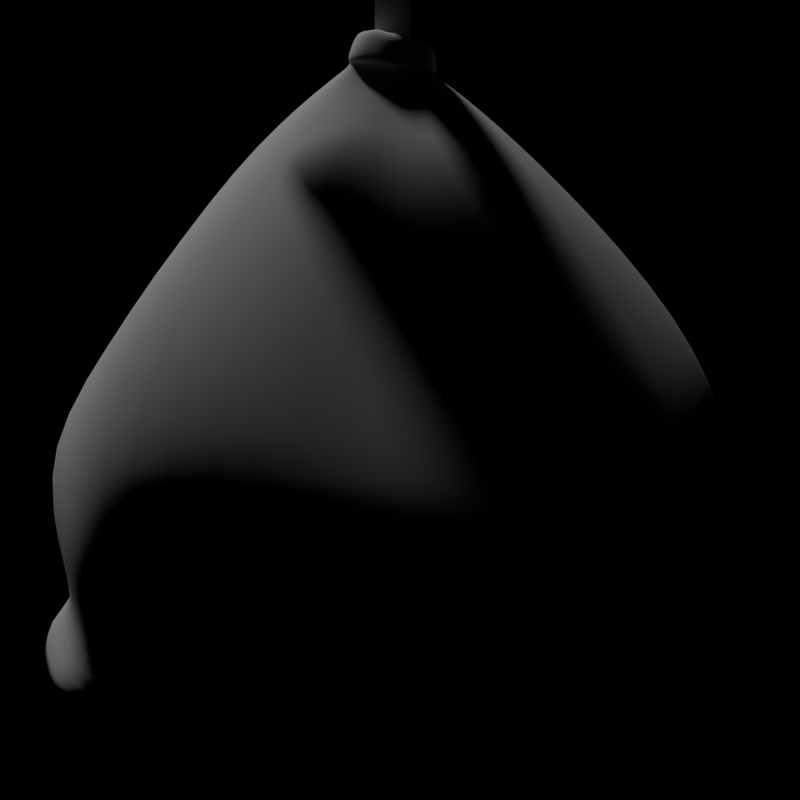 # Source: sack_o_seeds.blend  (saved by Blender 2.77.0; exported with 4.5.12 LTS)
import bpy
from mathutils import Matrix  # noqa: F401  (used for matrix-valued properties, if any)

bpy.ops.wm.read_factory_settings(use_empty=True)
scene = bpy.context.scene
scene.name = 'Scene'

# ---- collections
col_collection_1 = bpy.data.collections.new('Collection 1'); scene.collection.children.link(col_collection_1)

# ---- images (referenced by path relative to the original .blend; pixels are not part of the script)
import os
ASSET_DIR = os.environ.get("B2B_ASSET_DIR", "")  # directory of the original .blend (textures are referenced by path, not embedded)
HERE = os.path.dirname(os.path.abspath(__file__))  # packed textures are extracted next to this script under _unpacked/

def load_image(name, relpath, width, height, colorspace="sRGB"):
    """Load a texture the original file referenced (path relative to the .blend, or extracted next to this script)."""
    p = next((c for c in (os.path.join(HERE, relpath), os.path.join(ASSET_DIR, relpath)) if relpath and os.path.exists(c)), "")
    if p:
        img = bpy.data.images.load(p, check_existing=True)
        img.name = name
    else:  # same state as the original file: an image datablock whose file is absent (Cycles renders it pink)
        img = bpy.data.images.new(name, width, height)
        img.source = "FILE"
        img.filepath = "//" + (relpath or name)
    img.colorspace_settings.name = colorspace
    return img
img_exr = load_image('EXR', 'cloudy08_EXR.exr', 1024, 1024, 'Linear Rec.709')
img_jpg = load_image('JPG', 'cloudy08_medium.jpg', 1024, 1024, 'sRGB')
img_sack_o_seeds_tex_dds = load_image('sack_o_seeds_tex.dds', 'sack_o_seeds_tex.dds', 1024, 1024, 'sRGB')
img_sack_o_seeds_tex_normals_dds = load_image('sack_o_seeds_tex_normals.dds', 'sack_o_seeds_tex_normals.dds', 1024, 1024, 'Non-Color')

# ---- materials (node trees are filled in below, after node groups)
mat_material_003 = bpy.data.materials.new('Material.003')
mat_material_003.alpha_threshold = 0.0
mat_material_003.use_transparent_shadow = False
mat_material_003.preview_render_type = 'SHADERBALL'
mat_material_003.roughness = 0.5
mat_material_002 = bpy.data.materials.new('Material.002')
mat_material_002.alpha_threshold = 0.0
mat_material_002.use_transparent_shadow = False
mat_material_002.roughness = 0.5
mat_material_002.specular_intensity = 0.0
mat_material_002.line_color = (0.0, 0.0, 0.0, 1.0)
mat_wood = bpy.data.materials.new('Wood')
mat_wood.alpha_threshold = 0.0
mat_wood.use_transparent_shadow = False
mat_wood.preview_render_type = 'SHADERBALL'
mat_wood.roughness = 0.5
mat_wood.specular_intensity = 0.0
mat_paper = bpy.data.materials.new('Paper')
mat_paper.alpha_threshold = 0.0
mat_paper.use_transparent_shadow = False
mat_paper.preview_render_type = 'CUBE'
mat_paper.roughness = 0.5

# ---- node groups
ng_rotate_z = bpy.data.node_groups.new('Rotate Z', 'ShaderNodeTree')
_s = ng_rotate_z.interface.new_socket(name='Vector', in_out='OUTPUT', socket_type='NodeSocketVector')
_s.min_value = 0.0
_s.max_value = 0.0
_s = ng_rotate_z.interface.new_socket(name='Vector', in_out='INPUT', socket_type='NodeSocketVector')
_s = ng_rotate_z.interface.new_socket(name='Angle', in_out='INPUT', socket_type='NodeSocketFloat')
_N = ng_rotate_z.nodes; _L = ng_rotate_z.links
n0 = _N.new('ShaderNodeSeparateXYZ'); n0.name = 'Separate XYZ'; n0.location = (-390, 260)
n1 = _N.new('ShaderNodeMath'); n1.name = 'Multiply 1'; n1.location = (0, 130)
n1.hide = True
n1.operation = 'MULTIPLY'
n2 = _N.new('ShaderNodeMath'); n2.name = 'Multiply 4'; n2.location = (0, -110)
n2.hide = True
n2.operation = 'MULTIPLY'
n3 = _N.new('ShaderNodeMath'); n3.name = 'Subtract'; n3.location = (160, 90)
n3.hide = True
n3.operation = 'SUBTRACT'
n4 = _N.new('NodeGroupInput'); n4.name = 'Group Input'; n4.location = (-630, 195)
n5 = _N.new('NodeGroupOutput'); n5.name = 'Group Output'; n5.location = (580, 275)
n6 = _N.new('ShaderNodeMath'); n6.name = 'Multiply 2'; n6.location = (0, 50)
n6.hide = True
n6.operation = 'MULTIPLY'
n7 = _N.new('ShaderNodeMath'); n7.name = 'Sine'; n7.location = (-390, 60)
n7.hide = True
n7.operation = 'SINE'
n8 = _N.new('ShaderNodeMath'); n8.name = 'Multiply 3'; n8.location = (0, -30)
n8.hide = True
n8.operation = 'MULTIPLY'
n9 = _N.new('ShaderNodeCombineXYZ'); n9.name = 'Combine XYZ'; n9.location = (350, 280)
n10 = _N.new('ShaderNodeMath'); n10.name = 'Add'; n10.location = (160, -70)
n10.hide = True
n11 = _N.new('ShaderNodeMath'); n11.name = 'Cosine'; n11.location = (-390, -70)
n11.hide = True
n11.operation = 'COSINE'
_L.new(n4.outputs[0], n0.inputs[0])
_L.new(n4.outputs[1], n7.inputs[0])
_L.new(n4.outputs[1], n11.inputs[0])
_L.new(n11.outputs[0], n1.inputs[0])
_L.new(n0.outputs[0], n1.inputs[1])
_L.new(n7.outputs[0], n6.inputs[0])
_L.new(n0.outputs[1], n6.inputs[1])
_L.new(n1.outputs[0], n3.inputs[0])
_L.new(n6.outputs[0], n3.inputs[1])
_L.new(n3.outputs[0], n9.inputs[0])
_L.new(n7.outputs[0], n8.inputs[0])
_L.new(n0.outputs[0], n8.inputs[1])
_L.new(n11.outputs[0], n2.inputs[0])
_L.new(n0.outputs[1], n2.inputs[1])
_L.new(n8.outputs[0], n10.inputs[0])
_L.new(n2.outputs[0], n10.inputs[1])
_L.new(n10.outputs[0], n9.inputs[1])
_L.new(n0.outputs[2], n9.inputs[2])
_L.new(n9.outputs[0], n5.inputs[0])
n5.is_active_output = True
ng_pro_lighting__skies = bpy.data.node_groups.new('Pro Lighting: Skies', 'ShaderNodeTree')
_s = ng_pro_lighting__skies.interface.new_socket(name='Shader', in_out='OUTPUT', socket_type='NodeSocketShader')
_s = ng_pro_lighting__skies.interface.new_socket(name='Rotation', in_out='INPUT', socket_type='NodeSocketFloat')
_s.subtype = 'ANGLE'
_s = ng_pro_lighting__skies.interface.new_socket(name='Sun', in_out='INPUT', socket_type='NodeSocketFloat')
_s = ng_pro_lighting__skies.interface.new_socket(name='Sky', in_out='INPUT', socket_type='NodeSocketFloat')
_N = ng_pro_lighting__skies.nodes; _L = ng_pro_lighting__skies.links
n0 = _N.new('ShaderNodeGroup'); n0.name = 'Rotate Z'; n0.location = (-670, 0)
n0.node_tree = ng_rotate_z
n1 = _N.new('ShaderNodeTexEnvironment'); n1.name = 'Environment Texture 2-top'; n1.location = (-430, -150)
n1.width = 140
n1.image = img_exr
n2 = _N.new('ShaderNodeMixShader'); n2.name = 'Mix'; n2.location = (520, 0)
n3 = _N.new('ShaderNodeMath'); n3.name = 'Add'; n3.location = (50, -290)
n4 = _N.new('ShaderNodeMath'); n4.name = 'Multiply'; n4.location = (-190, -290)
n4.operation = 'MULTIPLY'
n5 = _N.new('ShaderNodeTexCoord'); n5.name = 'Texture Coordinate'; n5.location = (-910, 100)
n6 = _N.new('NodeGroupInput'); n6.name = 'Group Input'; n6.location = (-910, -200)
n7 = _N.new('NodeGroupOutput'); n7.name = 'Group Output'; n7.location = (760, 0)
n8 = _N.new('ShaderNodeLightPath'); n8.name = 'Light Path'; n8.location = (280, 400)
n9 = _N.new('ShaderNodeTexEnvironment'); n9.name = 'Environment Texture 1-top'; n9.location = (-430, 100)
n9.width = 140
n9.image = img_jpg
n10 = _N.new('ShaderNodeBackground'); n10.name = 'Background 2'; n10.location = (280, -150)
n11 = _N.new('ShaderNodeBackground'); n11.name = 'Background 1'; n11.location = (280, 100)
_L.new(n6.outputs[0], n0.inputs[1])
_L.new(n6.outputs[1], n4.inputs[1])
_L.new(n6.outputs[2], n3.inputs[1])
_L.new(n5.outputs[0], n0.inputs[0])
_L.new(n0.outputs[0], n9.inputs[0])
_L.new(n0.outputs[0], n1.inputs[0])
_L.new(n9.outputs[0], n11.inputs[0])
_L.new(n1.outputs[0], n10.inputs[0])
_L.new(n1.outputs[0], n4.inputs[0])
_L.new(n4.outputs[0], n3.inputs[0])
_L.new(n3.outputs[0], n11.inputs[1])
_L.new(n3.outputs[0], n10.inputs[1])
_L.new(n8.outputs[0], n2.inputs[0])
_L.new(n11.outputs[0], n2.inputs[2])
_L.new(n10.outputs[0], n2.inputs[1])
_L.new(n2.outputs[0], n7.inputs[0])
n7.is_active_output = True

# ---- material node trees
mat_material_003.use_nodes = True; mat_material_003.node_tree.nodes.clear()
_N = mat_material_003.node_tree.nodes; _L = mat_material_003.node_tree.links
n0 = _N.new('NodeReroute'); n0.name = 'Reroute'; n0.location = (-112, 406)
n0.width = 16
n1 = _N.new('ShaderNodeBsdfDiffuse'); n1.name = 'Diffuse BSDF'; n1.location = (9, 463)
n1.inputs[1].default_value = 0.3
n2 = _N.new('ShaderNodeRGBToBW'); n2.name = 'RGB to BW'; n2.location = (1, 326)
n3 = _N.new('ShaderNodeMath'); n3.name = 'Math'; n3.location = (170, 331)
n3.operation = 'MULTIPLY'
n3.inputs[1].default_value = 0.4
n4 = _N.new('ShaderNodeOutputMaterial'); n4.name = 'Material Output'; n4.location = (431, 415)
n5 = _N.new('ShaderNodeTexImage'); n5.name = 'Image Texture'; n5.location = (-664, 524)
n5.width = 273
n5.image = img_sack_o_seeds_tex_dds
n5.interpolation = 'Smart'
n6 = _N.new('ShaderNodeNormalMap'); n6.name = 'Normal Map'; n6.location = (-303, 252)
n6.uv_map = 'UVMap'
n6.inputs[0].default_value = 0.4
n7 = _N.new('ShaderNodeTexImage'); n7.name = 'Image Texture.001'; n7.location = (-664, 263)
n7.width = 273
n7.image = img_sack_o_seeds_tex_normals_dds
n7.interpolation = 'Smart'
n8 = _N.new('ShaderNodeMapping'); n8.name = 'Mapping'; n8.location = (-1136, 397)
n8.vector_type = 'TEXTURE'
n8.inputs[3].default_value = (1.0, -1.0, 1.0)
n9 = _N.new('ShaderNodeUVMap'); n9.name = 'UV Map'; n9.location = (-1372, 186)
n9.uv_map = 'UVMap'
n10 = _N.new('ShaderNodeDisplacement'); n10.name = 'Displacement'; n10.location = (0, 0)
n10.inputs[1].default_value = 0.0
n10.inputs[2].default_value = 0.1
_L.new(n1.outputs[0], n4.inputs[0])
_L.new(n0.outputs[0], n1.inputs[0])
_L.new(n7.outputs[0], n6.inputs[1])
_L.new(n5.outputs[0], n0.inputs[0])
_L.new(n0.outputs[0], n2.inputs[0])
_L.new(n2.outputs[0], n3.inputs[0])
_L.new(n6.outputs[0], n1.inputs[2])
_L.new(n8.outputs[0], n5.inputs[0])
_L.new(n9.outputs[0], n8.inputs[0])
_L.new(n8.outputs[0], n7.inputs[0])
_L.new(n3.outputs[0], n10.inputs[0])
_L.new(n10.outputs[0], n4.inputs[2])
n4.is_active_output = True

# ---- world
world_world = bpy.data.worlds.new('World'); scene.world = world_world
world_world.use_nodes = True; world_world.node_tree.nodes.clear()
_N = world_world.node_tree.nodes; _L = world_world.node_tree.links
n0 = _N.new('ShaderNodeOutputWorld'); n0.name = 'World Output'; n0.location = (300, 300)
n1 = _N.new('ShaderNodeGroup'); n1.name = 'Pro Lighting: Skies'; n1.location = (10, 100)
n1.node_tree = ng_pro_lighting__skies
n1.inputs[0].default_value = 0.0
n1.inputs[1].default_value = 0.2
n1.inputs[2].default_value = 1.0
n2 = _N.new('ShaderNodeBackground'); n2.name = 'Background'; n2.location = (10, 300)
n2.inputs[0].default_value = (0.8, 0.8, 0.8, 0.0)
n2.inputs[1].default_value = 0.0
_L.new(n2.outputs[0], n0.inputs[0])
n0.is_active_output = True
world_world.color = (0.05088, 0.05088, 0.05088)
world_world.use_sun_shadow = False
world_world.sun_shadow_jitter_overblur = 0.0
world_world.cycles.sampling_method = 'NONE'
world_world.cycles.sample_map_resolution = 256

# ---- cameras
cam_camera = bpy.data.cameras.new('Camera')
cam_camera.clip_end = 100.0
cam_camera.lens = 35.0
cam_camera.sensor_width = 32.0
cam_camera.sensor_height = 18.0
cam_camera.ortho_scale = 7.314
cam_camera.dof.focus_distance = 0.0
cam_camera.dof.aperture_fstop = 128.0

# ---- lights
light_lamp = bpy.data.lights.new('Lamp', 'SUN')
light_lamp.transmission_factor = 0.0
light_lamp.cutoff_distance = 30.0
light_lamp.angle = 0.09992
light_lamp.energy = 1.0
light_lamp.shadow_buffer_clip_start = 1.001
light_lamp.shadow_soft_size = 0.05
light_lamp.shadow_cascade_max_distance = 1000.0

# ---- meshes
me_icon = bpy.data.meshes.new('Icon')
me_icon.from_pydata([(0.0, 0.0, 0.0)], [], [])
me_icon.use_remesh_preserve_volume = False
me_icon.use_remesh_preserve_attributes = False
me_icon.use_mirror_vertex_groups = False
me_icon.update()
me_trigger = bpy.data.meshes.new('Trigger')
me_trigger.from_pydata([(0.3297, -0.6721, -0.06145), (0.3297, -0.6721, 0.8831), (0.3297, 0.6721, -0.06145), (0.3297, 0.6721, 0.8831), (1.337, -0.6721, -0.06145), (1.337, -0.6721, 0.8831), (1.337, 0.6721, -0.06145), (1.337, 0.6721, 0.8831)], [], [(1, 3, 2, 0), (3, 7, 6, 2), (7, 5, 4, 6), (5, 1, 0, 4), (0, 2, 6, 4), (5, 7, 3, 1)])
me_trigger.use_remesh_preserve_volume = False
me_trigger.use_remesh_preserve_attributes = False
me_trigger.use_mirror_vertex_groups = False
me_trigger.update()
me_full = bpy.data.meshes.new('Full')
me_full.from_pydata([(0.4799, 1.392, 0.0), (0.632, -1.299, 0.0), (-0.5218, -1.299, 0.0), (-0.5617, 1.369, 0.0), (-0.02882, 0.08361, 1.821), (-0.05347, -0.1002, 1.856), (-0.3104, -0.1061, 1.846), (-0.3313, 0.07618, 1.808), (1.788e-07, 1.544, 0.0), (0.0, -1.56, 0.0), (-0.2222, 0.1145, 1.818), (-0.2462, -0.1253, 1.858), (-0.01475, 0.09476, 1.799), (-0.03394, -0.1195, 1.838), (-0.3268, -0.1275, 1.822), (-0.3546, 0.08989, 1.791), (-0.225, 0.1291, 1.8), (-0.2528, -0.1474, 1.836), (-0.1599, 0.04108, 1.602), (-0.1599, -0.04147, 1.602), (-0.2285, -0.04147, 1.599), (-0.2229, 0.03627, 1.599), (-0.1938, -0.04771, 1.6), (-0.1938, 0.04661, 1.6), (-4.859e-08, -1.261, 0.1812), (0.7748, 1.118, 0.1812), (0.8479, -1.0, 0.1812), (-1.045, -1.0, 0.1812), (-1.0, 1.0, 0.1812), (1.842e-07, 1.371, 0.1812), (-0.2903, -0.08756, 1.841), (-0.3037, 0.06076, 1.812), (-0.2457, -0.08727, 1.851), (-0.2205, 0.08324, 1.817), (-0.08926, 0.05397, 1.818), (-0.1021, -0.07229, 1.851), (-0.2887, -0.08885, 1.818), (-0.2456, -0.08589, 1.834), (-0.2175, 0.0737, 1.802), (-0.09937, -0.07594, 1.829), (-0.2934, 0.04445, 1.797), (-0.09519, 0.04592, 1.811), (1.052, 0.03179, -0.0279), (-1.015, 0.007068, 0.0), (-0.008808, -0.03594, 1.848), (-0.385, -0.01308, 1.831), (0.002348, 0.007068, 0.0), (-0.4084, -0.01237, 1.814), (0.01438, -0.03659, 1.818), (-0.1514, -0.0001956, 1.602), (-0.2369, -0.0001956, 1.599), (1.368, -5.96e-08, 0.3391), (-1.244, 2.98e-07, 0.1812), (-0.07335, -0.03467, 1.846), (-0.3405, -0.01364, 1.827), (-0.07471, -0.03497, 1.834), (-0.3311, -0.01602, 1.811), (0.5932, 1.082, 0.4121), (0.9761, -0.9477, 0.4121), (-0.9259, -1.047, 0.4121), (-1.126, 0.9937, 0.4121), (-0.1578, 1.258, 0.4121), (0.09789, -1.258, 0.4121), (1.157, 0.05391, 0.6271), (-1.092, -0.01581, 0.4121), (0.8223, 0.9302, 0.7422), (0.9438, -0.9593, 0.7422), (-0.8146, -0.9688, 0.7422), (-1.093, 0.9224, 0.7628), (-0.1228, 1.259, 0.7422), (0.0762, -1.33, 0.7422), (1.223, 0.04824, 0.7422), (-1.233, -0.04811, 0.7422), (1.135, 0.5301, 0.3435), (0.9913, 0.7884, 0.5761), (1.084, -0.4743, 0.304), (0.9179, -0.5383, 0.5416), (1.058, 0.5543, 0.112), (1.146, -0.3524, 0.03724), (-0.03016, 0.2199, 1.689), (-0.02423, -0.2063, 1.732), (-0.4448, -0.2162, 1.684), (-0.4507, 0.2099, 1.64), (-0.242, 0.2707, 1.661), (-0.233, -0.2671, 1.711), (0.02221, 0.008723, 1.725), (-0.5019, -0.00364, 1.665), (-0.003684, 0.09435, 1.738), (-0.00412, -0.1691, 1.776), (-0.3533, -0.1589, 1.77), (-0.373, 0.09501, 1.737), (-0.2149, 0.1402, 1.735), (-0.2409, -0.1649, 1.78), (0.05468, -0.03257, 1.76), (-0.4221, -0.01839, 1.756), (-0.2309, -0.1405, 1.774), (0.02256, -0.03613, 1.777), (-0.4015, -0.01909, 1.762), (-0.03294, 0.07587, 1.758), (-0.02437, -0.1367, 1.776), (-0.3204, -0.1305, 1.769), (-0.3485, 0.06853, 1.746), (-0.2052, 0.1138, 1.749), (-0.2888, -0.07495, 1.779), (-0.2273, -0.08581, 1.776), (-0.215, 0.09203, 1.797), (-0.07036, -0.1115, 1.784), (-0.3087, 0.05495, 1.794), (-0.08151, 0.04657, 1.802), (-0.03123, -0.03922, 1.796), (-0.3232, -0.01431, 1.791), (-0.1885, -0.0001956, 1.593), (-0.01518, 0.02145, 1.849), (0.003454, 0.02671, 1.823), (-0.1556, 0.02044, 1.602), (-0.07767, 0.007271, 1.846), (-0.08131, 0.003093, 1.837), (1.188, 0.4202, 0.6016), (1.059, 0.5424, 0.7422), (-0.003975, 0.1143, 1.707), (0.0269, 0.02776, 1.755), (-0.003783, 0.01674, 1.773), (-0.05497, 0.0005458, 1.805), (-0.1109, -0.8984, 1.124), (0.7267, 0.02464, 1.158), (-1.153, -0.02514, 1.084), (0.4729, 0.7672, 1.117), (0.6889, -0.8822, 1.157), (-0.9325, -0.8646, 1.093), (-0.8503, 0.6834, 1.061), (-0.1101, 1.051, 1.094), (0.7797, 0.4985, 1.141), (-0.02896, -0.05937, 1.86), (-0.007603, -0.06932, 1.836), (-0.1556, -0.02083, 1.602), (-0.08554, -0.04477, 1.857), (-0.08486, -0.04675, 1.84), (1.138, -0.4555, 0.7422), (1.038, -0.2422, 0.608), (-0.001012, -0.09879, 1.728), (0.02671, -0.09236, 1.774), (0.0005265, -0.07798, 1.782), (-0.04937, -0.06688, 1.796), (0.8684, -0.3003, 1.162), (0.2656, 0.4635, 1.494), (0.2249, -0.426, 1.545), (-0.6667, -0.5013, 1.479), (-0.6197, 0.4108, 1.423), (-0.1866, 0.58, 1.454), (-0.1344, -0.5681, 1.516), (0.257, 0.008075, 1.535), (-0.7031, -0.01528, 1.456), (0.3633, 0.251, 1.521), (0.3669, -0.1761, 1.549), (-0.7885, 0.6881, 0.0), (-0.3718, 0.02892, 1.821), (0.001174, 0.7753, -0.1054), (-0.3999, 0.03613, 1.804), (-0.2327, 0.02044, 1.599), (-1.122, 0.5, 0.1812), (-0.3315, 0.02093, 1.822), (-0.3216, 0.01159, 1.806), (0.766, 0.7119, -0.01395), (-1.327, 0.4889, 0.4121), (-1.1, 0.3282, 0.7525), (0.9165, 0.8359, 0.1466), (-0.4763, 0.1032, 1.653), (-0.4018, 0.03568, 1.741), (-0.3792, 0.02209, 1.749), (-0.3437, 0.01275, 1.806), (-1.038, 0.3291, 1.073), (-0.6938, 0.1912, 1.44), (0.8421, -0.6336, -0.01395), (0.997, -0.6762, 0.1092), (-0.7686, -0.6459, 0.0), (-0.3539, -0.07023, 1.84), (0.001174, -0.7765, -0.1054), (-0.3806, -0.07141, 1.822), (-0.2327, -0.02083, 1.599), (-1.15, -0.6061, 0.1812), (-0.3174, -0.06123, 1.836), (-0.3119, -0.06306, 1.816), (-1.098, -0.5314, 0.4121), (-1.029, -0.3908, 0.7422), (-0.4733, -0.1099, 1.674), (-0.4045, -0.08941, 1.761), (-0.375, -0.07679, 1.758), (-0.3028, -0.05526, 1.779), (-0.9115, -0.4039, 1.089), (-0.7246, -0.2333, 1.467), (0.24, 1.468, 0.0), (0.316, -1.429, 0.0), (-0.1447, 0.1051, 1.82), (-0.1498, -0.1128, 1.857), (-0.1379, -0.1379, 1.839), (-0.1358, 0.1199, 1.803), (-0.1768, -0.04459, 1.601), (-0.1768, 0.04385, 1.601), (0.4239, -1.131, 0.1812), (0.3874, 1.244, 0.1812), (-0.1739, -0.07978, 1.851), (-0.1741, 0.07468, 1.818), (-0.1725, -0.08092, 1.832), (-0.1755, 0.06588, 1.806), (0.5272, 0.01943, -0.01395), (0.2177, 1.17, 0.4121), (0.537, -1.103, 0.4121), (0.3865, 1.148, 0.7422), (0.51, -1.145, 0.7422), (-0.1361, 0.2453, 1.675), (-0.1286, -0.2367, 1.722), (-0.1285, 0.1234, 1.736), (-0.1225, -0.167, 1.778), (-0.1277, -0.1386, 1.775), (-0.1383, 0.1009, 1.754), (-0.1488, -0.09863, 1.78), (-0.1537, 0.07253, 1.799), (0.289, -0.8903, 1.14), (0.1814, 0.9092, 1.106), (0.03949, 0.5218, 1.474), (0.02603, -0.4909, 1.531), (0.3836, 0.7436, -0.05967), (0.4216, -0.705, -0.05967)], [], [(176, 9, 2, 174), (133, 132, 5, 13), (17, 11, 6, 14), (157, 155, 7, 15), (29, 8, 3, 28), (199, 190, 8, 29), (194, 193, 11, 17), (222, 191, 9, 176), (212, 194, 17, 92), (192, 195, 16, 10), (10, 16, 15, 7), (167, 157, 15, 90), (92, 17, 14, 89), (140, 133, 13, 88), (111, 21, 158, 50), (103, 104, 22, 20), (187, 103, 20, 178), (216, 105, 23, 197), (215, 106, 19, 196), (122, 108, 18, 114), (105, 107, 21, 23), (42, 51, 78), (9, 24, 27, 2), (154, 159, 28, 3), (191, 198, 24, 9), (205, 199, 29, 61), (61, 29, 28, 60), (10, 7, 31, 33), (112, 4, 34, 115), (200, 32, 11, 193), (192, 10, 33, 201), (175, 6, 30, 180), (32, 30, 6, 11), (33, 31, 40, 38), (115, 34, 41, 116), (200, 35, 39, 202), (201, 33, 38, 203), (180, 30, 36, 181), (30, 32, 37, 36), (160, 54, 56, 161), (135, 53, 55, 136), (155, 45, 54, 160), (132, 44, 53, 135), (174, 179, 52, 43), (162, 165, 77, 42), (142, 109, 49, 134), (169, 110, 50, 158), (22, 111, 20), (120, 113, 48, 93), (185, 177, 47, 94), (221, 204, 46, 156), (177, 175, 45, 47), (113, 112, 44, 48), (156, 46, 43, 154), (179, 182, 64, 52), (63, 51, 73), (69, 61, 60, 68), (207, 205, 61, 69), (63, 138, 76, 75), (24, 62, 59, 27), (159, 163, 60, 28), (198, 206, 62, 24), (218, 207, 69, 130), (130, 69, 68, 129), (182, 183, 72, 64), (118, 71, 63, 117), (138, 137, 66, 76), (62, 70, 67, 59), (163, 164, 68, 60), (206, 208, 70, 62), (51, 63, 75), (73, 74, 117, 63), (25, 57, 74, 73), (57, 65, 74), (77, 165, 25, 73), (78, 51, 75), (76, 58, 26, 75), (76, 66, 58), (51, 77, 73), (42, 77, 51), (26, 173, 78, 75), (172, 42, 78, 173), (102, 83, 82, 101), (214, 209, 83, 102), (189, 184, 86, 151), (152, 119, 85, 150), (153, 139, 80, 145), (149, 84, 81, 146), (171, 166, 82, 147), (220, 210, 84, 149), (195, 211, 91, 16), (16, 91, 90, 15), (186, 185, 94, 97), (121, 120, 93, 96), (141, 140, 88, 99), (95, 92, 89, 100), (168, 167, 90, 101), (213, 212, 92, 95), (210, 213, 95, 84), (166, 168, 101, 82), (84, 95, 100, 81), (139, 141, 99, 80), (119, 121, 96, 85), (184, 186, 97, 86), (211, 214, 102, 91), (91, 102, 101, 90), (161, 56, 110, 169), (136, 55, 109, 142), (38, 40, 107, 105), (116, 41, 108, 122), (202, 39, 106, 215), (203, 38, 105, 216), (181, 36, 103, 187), (36, 37, 104, 103), (20, 111, 50, 178), (22, 196, 19, 111), (19, 134, 49, 111), (49, 114, 18, 111), (23, 21, 111), (18, 197, 23, 111), (55, 116, 122, 109), (79, 98, 121, 119), (98, 87, 120, 121), (144, 79, 119, 152), (65, 118, 117, 74), (12, 4, 112, 113), (87, 12, 113, 120), (53, 115, 116, 55), (44, 112, 115, 53), (109, 122, 114, 49), (65, 126, 131, 118), (208, 217, 123, 70), (164, 170, 129, 68), (70, 123, 128, 67), (137, 143, 127, 66), (118, 131, 124, 71), (183, 188, 125, 72), (148, 130, 129, 147), (219, 218, 130, 148), (71, 124, 143, 137), (39, 136, 142, 106), (85, 96, 141, 139), (96, 93, 140, 141), (150, 85, 139, 153), (63, 71, 137, 138), (106, 142, 134, 19), (5, 132, 135, 35), (35, 135, 136, 39), (93, 48, 133, 140), (48, 44, 132, 133), (124, 150, 153, 143), (209, 219, 148, 83), (83, 148, 147, 82), (126, 144, 152, 131), (217, 220, 149, 123), (170, 171, 147, 129), (123, 149, 146, 128), (143, 153, 145, 127), (131, 152, 150, 124), (188, 189, 151, 125), (125, 151, 171, 170), (72, 125, 170, 164), (40, 161, 169, 107), (86, 97, 168, 166), (97, 94, 167, 168), (151, 86, 166, 171), (64, 72, 164, 163), (52, 64, 163, 159), (8, 156, 154, 3), (190, 221, 156, 8), (107, 169, 158, 21), (0, 25, 165, 162), (7, 155, 160, 31), (31, 160, 161, 40), (43, 52, 159, 154), (94, 47, 157, 167), (47, 45, 155, 157), (128, 146, 189, 188), (67, 128, 188, 183), (56, 181, 187, 110), (81, 100, 186, 184), (100, 89, 185, 186), (146, 81, 184, 189), (1, 172, 173, 26), (59, 67, 183, 182), (27, 59, 182, 179), (14, 6, 175, 177), (89, 14, 177, 185), (2, 27, 179, 174), (54, 180, 181, 56), (45, 175, 180, 54), (110, 187, 178, 50), (204, 222, 176, 46), (46, 176, 174, 43), (42, 172, 222, 204), (0, 162, 221, 190), (127, 145, 220, 217), (79, 144, 219, 209), (144, 126, 218, 219), (66, 127, 217, 208), (41, 203, 216, 108), (37, 202, 215, 104), (87, 98, 214, 211), (80, 99, 213, 210), (99, 88, 212, 213), (12, 87, 211, 195), (145, 80, 210, 220), (98, 79, 209, 214), (58, 66, 208, 206), (126, 65, 207, 218), (26, 58, 206, 198), (65, 57, 205, 207), (162, 42, 204, 221), (34, 201, 203, 41), (32, 200, 202, 37), (4, 192, 201, 34), (35, 200, 193, 5), (57, 25, 199, 205), (1, 26, 198, 191), (104, 215, 196, 22), (108, 216, 197, 18), (4, 12, 195, 192), (88, 13, 194, 212), (172, 1, 191, 222), (13, 5, 193, 194), (25, 0, 190, 199)])
me_full.polygons.foreach_set('use_smooth', [True] * 226)
me_full.polygons.foreach_set('material_index', [1, 1, 1, 1, 1, 1, 1, 1, 1, 1, 1, 1, 1, 1, 1, 1, 1, 1, 1, 1, 1, 1, 1, 1, 1, 1, 1, 1, 1, 1, 1, 1, 1, 1, 1, 1, 1, 1, 1, 1, 1, 1, 1, 1, 1, 1, 1, 1, 1, 1, 1, 1, 1, 1, 1, 1, 1, 1, 1, 1, 1, 1, 1, 1, 1, 1, 1, 1, 1, 1, 1, 1, 1, 1, 1, 1, 1, 1, 1, 1, 1, 1, 1, 1, 1, 1, 1, 1, 1, 1, 1, 1, 1, 1, 1, 1, 1, 1, 1, 1, 1, 1, 1, 1, 1, 1, 1, 1, 1, 1, 1, 1, 1, 1, 1, 1, 1, 1, 1, 1, 1, 1, 1, 1, 1, 1, 1, 1, 1, 1, 1, 1, 1, 1, 1, 1, 1, 1, 1, 1, 1, 1, 1, 1, 1, 1, 1, 1, 1, 1, 1, 1, 1, 1, 1, 1, 1, 1, 1, 1, 1, 1, 1, 1, 1, 1, 1, 1, 1, 1, 1, 1, 1, 1, 1, 1, 1, 1, 1, 1, 1, 1, 1, 1, 1, 1, 1, 1, 1, 1, 1, 1, 1, 1, 1, 1, 1, 1, 1, 1, 1, 1, 1, 1, 1, 1, 1, 1, 1, 1, 1, 1, 1, 1, 1, 1, 1, 1, 1, 1, 1, 1, 1, 1, 1, 1])
_uv = me_full.uv_layers.new(name='UVMap')
_uv.uv.foreach_set('vector', [0.501, 0.1787, 0.6335, 0.1779, 0.5865, 0.2495, 0.4658, 0.2861, 0.2008, 0.5975, 0.2012, 0.6339, 0.1341, 0.6339, 0.1329, 0.5975, -9.313e-10, 0.5974, -9.313e-10, 0.634, 0.133, 0.6204, 0.1364, 0.5828, 0.3249, 0.5793, 0.3217, 0.6142, 0.3879, 0.6154, 0.3894, 0.5818, 0.0, 0.09083, 0.0, 0.0005986, 0.06657, 0.0005985, 0.09381, 0.08707, 0.9641, 0.08972, 0.9585, 0.0005986, 1.0, 0.0005986, 1.0, 0.09083, 0.06647, 0.5974, 0.06703, 0.6339, -9.313e-10, 0.634, -9.313e-10, 0.5974, 0.4836, 0.119, 0.6105, 0.1346, 0.6335, 0.1779, 0.501, 0.1787, 0.06204, 0.4947, 0.06647, 0.5974, -9.313e-10, 0.5974, -9.313e-10, 0.4948, 0.4864, 0.6339, 0.4906, 0.5975, 0.5464, 0.5975, 0.5429, 0.6339, 0.5429, 0.6339, 0.5464, 0.5975, 0.3894, 0.5818, 0.3879, 0.6154, 0.3371, 0.4703, 0.3249, 0.5793, 0.3894, 0.5818, 0.3992, 0.4884, -9.313e-10, 0.4948, -9.313e-10, 0.5974, 0.1364, 0.5828, 0.1294, 0.4839, 0.197, 0.4947, 0.2008, 0.5975, 0.1329, 0.5975, 0.1241, 0.4947, 0.5145, 0.9946, 0.4622, 0.9897, 0.4893, 0.9875, 0.5151, 0.9864, 0.1473, 0.8131, -9.313e-10, 0.8256, -1.863e-09, 0.999, 0.07943, 0.999, 0.209, 0.806, 0.1473, 0.8131, 0.07943, 0.999, 0.1857, 0.999, 0.4789, 0.8385, 0.5249, 0.8385, 0.5346, 0.999, 0.4881, 0.999, 0.05084, 0.8256, 0.1017, 0.8256, 0.08334, 0.999, 0.04167, 0.999, 0.3604, 0.8344, 0.4328, 0.8386, 0.4417, 0.999, 0.3697, 0.999, 0.5249, 0.8385, 0.3838, 0.8026, 0.444, 0.999, 0.5346, 0.999, 0.7202, 0.0005985, 0.7085, 0.1527, 0.6505, 0.03025, 0.4502, 0.0005985, 0.4423, 0.09083, 0.3646, 0.08707, 0.4038, 0.0005985, 0.1205, 0.0005985, 0.1529, 0.08707, 0.09381, 0.08707, 0.06657, 0.0005985, 0.4872, 0.0005985, 0.4886, 0.08972, 0.4423, 0.09083, 0.4502, 0.0005985, 0.9553, 0.1882, 0.9641, 0.08972, 1.0, 0.09083, 1.0, 0.1868, 0.0, 0.1868, 0.0, 0.09083, 0.09381, 0.08707, 0.1028, 0.1956, 0.5429, 0.6339, 0.3879, 0.6154, 0.3905, 0.6501, 0.531, 0.6691, 0.3659, 0.6339, 0.43, 0.6339, 0.4314, 0.669, 0.3668, 0.669, 0.06269, 0.669, -9.313e-10, 0.669, -9.313e-10, 0.634, 0.06703, 0.6339, 0.4864, 0.6339, 0.5429, 0.6339, 0.531, 0.6691, 0.4812, 0.6691, 0.2031, 0.6153, 0.133, 0.6204, 0.1328, 0.6539, 0.2016, 0.6528, -9.313e-10, 0.669, 0.1328, 0.6539, 0.133, 0.6204, -9.313e-10, 0.634, 0.531, 0.6691, 0.3905, 0.6501, 0.3846, 0.6797, 0.5291, 0.6935, 0.3668, 0.669, 0.4314, 0.669, 0.4302, 0.6934, 0.3649, 0.6934, 0.06269, 0.669, 0.1254, 0.669, 0.1225, 0.6934, 0.06126, 0.6934, 0.4812, 0.6691, 0.531, 0.6691, 0.5291, 0.6935, 0.4797, 0.6935, 0.2016, 0.6528, 0.1328, 0.6539, 0.1314, 0.6826, 0.1986, 0.679, 0.1328, 0.6539, -9.313e-10, 0.669, -9.313e-10, 0.6934, 0.1314, 0.6826, 0.3217, 0.6527, 0.2616, 0.6479, 0.2593, 0.6735, 0.3176, 0.6788, 0.1934, 0.669, 0.2736, 0.669, 0.2732, 0.6934, 0.1906, 0.6934, 0.3217, 0.6142, 0.2637, 0.6068, 0.2616, 0.6479, 0.3217, 0.6527, 0.2012, 0.6339, 0.2777, 0.6339, 0.2736, 0.669, 0.1934, 0.669, 0.3466, 0.0005985, 0.3204, 0.08707, 0.2233, 0.08707, 0.2261, 0.0005985, 0.8546, 0.0005985, 0.8884, 0.07458, 0.8115, 0.06055, 0.7202, 0.0005985, 0.1732, 0.8279, 0.2664, 0.8302, 0.2642, 0.999, 0.1576, 0.999, 0.3251, 0.8002, 0.2662, 0.8018, 0.2739, 0.999, 0.3569, 0.999, 0.6003, 0.9935, 0.5145, 0.9946, 0.5756, 0.9902, 0.3732, 0.4947, 0.3691, 0.5975, 0.2801, 0.5975, 0.2895, 0.4947, 0.1948, 0.4677, 0.207, 0.5784, 0.2662, 0.574, 0.267, 0.4658, 0.1918, 0.1218, 0.3389, 0.1018, 0.3399, 0.1778, 0.1864, 0.179, 0.207, 0.5784, 0.2031, 0.6153, 0.2637, 0.6068, 0.2662, 0.574, 0.3691, 0.5975, 0.3659, 0.6339, 0.2777, 0.6339, 0.2801, 0.5975, 0.1864, 0.179, 0.3399, 0.1778, 0.339, 0.3245, 0.2001, 0.295, 0.3204, 0.08707, 0.3143, 0.1956, 0.2265, 0.1956, 0.2233, 0.08707, 0.7215, 0.2694, 0.7085, 0.1527, 0.8407, 0.1544, 0.0, 0.3617, 0.0, 0.1868, 0.1028, 0.1956, 0.1061, 0.3496, 0.9379, 0.3426, 0.9553, 0.1882, 1.0, 0.1868, 1.0, 0.3617, 0.7215, 0.2694, 0.658, 0.2646, 0.591, 0.2426, 0.5988, 0.1384, 0.4423, 0.09083, 0.4505, 0.1868, 0.3762, 0.1956, 0.3646, 0.08707, 0.1529, 0.08707, 0.1653, 0.1956, 0.1028, 0.1956, 0.09381, 0.08707, 0.4886, 0.08972, 0.4871, 0.1845, 0.4505, 0.1868, 0.4423, 0.09083, 0.966, 0.4912, 0.9379, 0.3426, 1.0, 0.3617, 1.0, 0.4964, 0.0, 0.4964, 0.0, 0.3617, 0.1061, 0.3496, 0.1137, 0.4785, 0.3143, 0.1956, 0.2951, 0.3317, 0.235, 0.3317, 0.2265, 0.1956, 0.8325, 0.3161, 0.7195, 0.3161, 0.7215, 0.2694, 0.7877, 0.2591, 0.658, 0.2646, 0.6152, 0.3161, 0.5386, 0.3161, 0.591, 0.2426, 0.4505, 0.1868, 0.4483, 0.3418, 0.3796, 0.3508, 0.3762, 0.1956, 0.1653, 0.1956, 0.1874, 0.3361, 0.1061, 0.3496, 0.1028, 0.1956, 0.4871, 0.1845, 0.4934, 0.3289, 0.4483, 0.3418, 0.4505, 0.1868, 0.7085, 0.1527, 0.7215, 0.2694, 0.5988, 0.1384, 0.8407, 0.1544, 0.847, 0.2488, 0.7877, 0.2591, 0.7215, 0.2694, 0.9283, 0.08861, 0.9192, 0.2032, 0.847, 0.2488, 0.8407, 0.1544, 0.9192, 0.2032, 0.8843, 0.337, 0.847, 0.2488, 0.8115, 0.06055, 0.8884, 0.07458, 0.9283, 0.08861, 0.8407, 0.1544, 0.6505, 0.03025, 0.7085, 0.1527, 0.5988, 0.1384, 0.591, 0.2426, 0.5238, 0.1823, 0.5348, 0.08861, 0.5988, 0.1384, 0.591, 0.2426, 0.5386, 0.3161, 0.5238, 0.1823, 0.7085, 0.1527, 0.8115, 0.06055, 0.8407, 0.1544, 0.7202, 0.0005985, 0.8115, 0.06055, 0.7085, 0.1527, 0.5348, 0.08861, 0.5963, 0.05943, 0.6505, 0.03025, 0.5988, 0.1384, 0.5884, 0.0005985, 0.7202, 0.0005985, 0.6505, 0.03025, 0.5963, 0.05943, 0.0, 0.6495, 0.0, 0.6274, 0.1194, 0.6149, 0.1196, 0.6413, 0.9395, 0.6553, 0.9393, 0.6295, 1.0, 0.6274, 1.0, 0.6495, 0.3007, 0.5573, 0.2965, 0.6365, 0.2285, 0.63, 0.232, 0.5522, 0.8345, 0.5866, 0.8188, 0.6539, 0.7173, 0.676, 0.716, 0.5931, 0.6158, 0.601, 0.6141, 0.671, 0.5527, 0.6659, 0.5235, 0.5909, 0.4326, 0.5763, 0.4374, 0.6451, 0.3478, 0.6431, 0.3619, 0.5733, 0.1765, 0.549, 0.175, 0.6186, 0.1194, 0.6149, 0.1146, 0.5474, 0.4781, 0.5836, 0.495, 0.6555, 0.4374, 0.6451, 0.4326, 0.5763, 0.4906, 0.5975, 0.4996, 0.4945, 0.5583, 0.4944, 0.5464, 0.5975, 0.5464, 0.5975, 0.5583, 0.4944, 0.3992, 0.4884, 0.3894, 0.5818, 0.1985, 0.4394, 0.1948, 0.4677, 0.267, 0.4658, 0.2656, 0.4363, 0.3717, 0.466, 0.3732, 0.4947, 0.2895, 0.4947, 0.2863, 0.466, 0.2003, 0.466, 0.197, 0.4947, 0.1241, 0.4947, 0.1307, 0.466, -9.313e-10, 0.466, -9.313e-10, 0.4948, 0.1294, 0.4839, 0.1359, 0.4548, 0.333, 0.4364, 0.3371, 0.4703, 0.3992, 0.4884, 0.4001, 0.4515, 0.06534, 0.466, 0.06204, 0.4947, -9.313e-10, 0.4948, -9.313e-10, 0.466, 0.495, 0.6555, 0.493, 0.6861, 0.4348, 0.6772, 0.4374, 0.6451, 0.175, 0.6186, 0.1751, 0.6447, 0.1196, 0.6413, 0.1194, 0.6149, 0.4374, 0.6451, 0.4348, 0.6772, 0.3467, 0.6691, 0.3478, 0.6431, 0.6141, 0.671, 0.6126, 0.7003, 0.5512, 0.6949, 0.5527, 0.6659, 0.8188, 0.6539, 0.8192, 0.6834, 0.7166, 0.7057, 0.7173, 0.676, 0.2965, 0.6365, 0.2955, 0.6624, 0.2281, 0.6557, 0.2285, 0.63, 0.4996, 0.4945, 0.495, 0.4661, 0.5494, 0.4661, 0.5583, 0.4944, 0.5583, 0.4944, 0.5494, 0.4661, 0.4001, 0.4515, 0.3992, 0.4884, 0.3176, 0.6788, 0.2593, 0.6735, 0.2662, 0.8018, 0.3251, 0.8002, 0.1906, 0.6934, 0.2732, 0.6934, 0.2664, 0.8302, 0.1732, 0.8279, 0.5291, 0.6935, 0.3846, 0.6797, 0.3838, 0.8026, 0.5249, 0.8385, 0.3649, 0.6934, 0.4302, 0.6934, 0.4328, 0.8386, 0.3604, 0.8344, 0.06126, 0.6934, 0.1225, 0.6934, 0.1017, 0.8256, 0.05084, 0.8256, 0.4797, 0.6935, 0.5291, 0.6935, 0.5249, 0.8385, 0.4789, 0.8385, 0.1986, 0.679, 0.1314, 0.6826, 0.1473, 0.8131, 0.209, 0.806, 0.1314, 0.6826, -9.313e-10, 0.6934, -9.313e-10, 0.8256, 0.1473, 0.8131, 0.5756, 0.9902, 0.5145, 0.9946, 0.5151, 0.9864, 0.5425, 0.9874, 0.4516, 0.9931, 0.4663, 0.9924, 0.4811, 0.9917, 0.5399, 0.9893, 0.5, 0.9857, 0.4258, 0.9871, 0.3191, 0.9885, 0.3109, 0.997, 0.3191, 0.9885, 0.2136, 0.9882, 0.1416, 0.9879, 0.3109, 0.997, 0.434, 0.9933, 0.4622, 0.9897, 0.5145, 0.9946, 0.5925, 0.9912, 0.6069, 0.9919, 0.6213, 0.9926, 0.5399, 0.9893, 0.2732, 0.6934, 0.3649, 0.6934, 0.3604, 0.8344, 0.2664, 0.8302, 0.8785, 0.6317, 0.879, 0.6611, 0.8192, 0.6834, 0.8188, 0.6539, 0.4407, 0.466, 0.4409, 0.4947, 0.3732, 0.4947, 0.3717, 0.466, 0.9137, 0.5669, 0.8785, 0.6317, 0.8188, 0.6539, 0.8345, 0.5866, 0.8843, 0.337, 0.8325, 0.3161, 0.7877, 0.2591, 0.847, 0.2488, 0.4347, 0.5975, 0.43, 0.6339, 0.3659, 0.6339, 0.3691, 0.5975, 0.4409, 0.4947, 0.4347, 0.5975, 0.3691, 0.5975, 0.3732, 0.4947, 0.2736, 0.669, 0.3668, 0.669, 0.3649, 0.6934, 0.2732, 0.6934, 0.2777, 0.6339, 0.3659, 0.6339, 0.3668, 0.669, 0.2736, 0.669, 0.2664, 0.8302, 0.3604, 0.8344, 0.3697, 0.999, 0.2642, 0.999, 0.8843, 0.337, 0.9321, 0.4859, 0.8498, 0.4753, 0.8325, 0.3161, 0.4934, 0.3289, 0.4785, 0.4807, 0.4333, 0.4778, 0.4483, 0.3418, 0.1874, 0.3361, 0.1723, 0.4933, 0.1137, 0.4785, 0.1061, 0.3496, 0.4483, 0.3418, 0.4333, 0.4778, 0.3649, 0.506, 0.3796, 0.3508, 0.6152, 0.3161, 0.6212, 0.4865, 0.5237, 0.4835, 0.5386, 0.3161, 0.8325, 0.3161, 0.8498, 0.4753, 0.7177, 0.4843, 0.7195, 0.3161, 0.2951, 0.3317, 0.3025, 0.5047, 0.2281, 0.5004, 0.235, 0.3317, 0.0, 0.5693, 0.0, 0.4964, 0.1137, 0.4785, 0.1146, 0.5474, 0.9569, 0.5681, 0.966, 0.4912, 1.0, 0.4964, 1.0, 0.5693, 0.7195, 0.3161, 0.7177, 0.4843, 0.6212, 0.4865, 0.6152, 0.3161, 0.1225, 0.6934, 0.1906, 0.6934, 0.1732, 0.8279, 0.1017, 0.8256, 0.7173, 0.676, 0.7166, 0.7057, 0.6126, 0.7003, 0.6141, 0.671, 0.2863, 0.466, 0.2895, 0.4947, 0.197, 0.4947, 0.2003, 0.466, 0.716, 0.5931, 0.7173, 0.676, 0.6141, 0.671, 0.6158, 0.601, 0.7215, 0.2694, 0.7195, 0.3161, 0.6152, 0.3161, 0.658, 0.2646, 0.1017, 0.8256, 0.1732, 0.8279, 0.1576, 0.999, 0.08334, 0.999, 0.1341, 0.6339, 0.2012, 0.6339, 0.1934, 0.669, 0.1254, 0.669, 0.1254, 0.669, 0.1934, 0.669, 0.1906, 0.6934, 0.1225, 0.6934, 0.2895, 0.4947, 0.2801, 0.5975, 0.2008, 0.5975, 0.197, 0.4947, 0.2801, 0.5975, 0.2777, 0.6339, 0.2012, 0.6339, 0.2008, 0.5975, 0.7177, 0.4843, 0.716, 0.5931, 0.6158, 0.601, 0.6212, 0.4865, 0.9393, 0.6295, 0.9569, 0.5681, 1.0, 0.5693, 1.0, 0.6274, 0.0, 0.6274, 0.0, 0.5693, 0.1146, 0.5474, 0.1194, 0.6149, 0.9321, 0.4859, 0.9137, 0.5669, 0.8345, 0.5866, 0.8498, 0.4753, 0.4785, 0.4807, 0.4781, 0.5836, 0.4326, 0.5763, 0.4333, 0.4778, 0.1723, 0.4933, 0.1765, 0.549, 0.1146, 0.5474, 0.1137, 0.4785, 0.4333, 0.4778, 0.4326, 0.5763, 0.3619, 0.5733, 0.3649, 0.506, 0.6212, 0.4865, 0.6158, 0.601, 0.5235, 0.5909, 0.5237, 0.4835, 0.8498, 0.4753, 0.8345, 0.5866, 0.716, 0.5931, 0.7177, 0.4843, 0.3025, 0.5047, 0.3007, 0.5573, 0.232, 0.5522, 0.2281, 0.5004, 0.2281, 0.5004, 0.232, 0.5522, 0.1765, 0.549, 0.1723, 0.4933, 0.235, 0.3317, 0.2281, 0.5004, 0.1723, 0.4933, 0.1874, 0.3361, 0.3846, 0.6797, 0.3176, 0.6788, 0.3251, 0.8002, 0.3838, 0.8026, 0.2285, 0.63, 0.2281, 0.6557, 0.1751, 0.6447, 0.175, 0.6186, 0.2656, 0.4363, 0.267, 0.4658, 0.3371, 0.4703, 0.333, 0.4364, 0.232, 0.5522, 0.2285, 0.63, 0.175, 0.6186, 0.1765, 0.549, 0.2265, 0.1956, 0.235, 0.3317, 0.1874, 0.3361, 0.1653, 0.1956, 0.2233, 0.08707, 0.2265, 0.1956, 0.1653, 0.1956, 0.1529, 0.08707, 0.0152, 0.1784, 0.1864, 0.179, 0.2001, 0.295, 0.0535, 0.2639, 0.03238, 0.1419, 0.1918, 0.1218, 0.1864, 0.179, 0.0152, 0.1784, 0.3838, 0.8026, 0.3251, 0.8002, 0.3569, 0.999, 0.444, 0.999, 0.9169, 0.0005985, 0.9283, 0.08861, 0.8884, 0.07458, 0.8546, 0.0005985, 0.3879, 0.6154, 0.3217, 0.6142, 0.3217, 0.6527, 0.3905, 0.6501, 0.3905, 0.6501, 0.3217, 0.6527, 0.3176, 0.6788, 0.3846, 0.6797, 0.2261, 0.0005985, 0.2233, 0.08707, 0.1529, 0.08707, 0.1205, 0.0005985, 0.267, 0.4658, 0.2662, 0.574, 0.3249, 0.5793, 0.3371, 0.4703, 0.2662, 0.574, 0.2637, 0.6068, 0.3217, 0.6142, 0.3249, 0.5793, 0.3649, 0.506, 0.3619, 0.5733, 0.3007, 0.5573, 0.3025, 0.5047, 0.3796, 0.3508, 0.3649, 0.506, 0.3025, 0.5047, 0.2951, 0.3317, 0.2593, 0.6735, 0.1986, 0.679, 0.209, 0.806, 0.2662, 0.8018, 0.3478, 0.6431, 0.3467, 0.6691, 0.2955, 0.6624, 0.2965, 0.6365, 0.1359, 0.4548, 0.1294, 0.4839, 0.1948, 0.4677, 0.1985, 0.4394, 0.3619, 0.5733, 0.3478, 0.6431, 0.2965, 0.6365, 0.3007, 0.5573, 0.5242, 0.0005985, 0.5884, 0.0005985, 0.5963, 0.05943, 0.5348, 0.08861, 0.3762, 0.1956, 0.3796, 0.3508, 0.2951, 0.3317, 0.3143, 0.1956, 0.3646, 0.08707, 0.3762, 0.1956, 0.3143, 0.1956, 0.3204, 0.08707, 0.1364, 0.5828, 0.133, 0.6204, 0.2031, 0.6153, 0.207, 0.5784, 0.1294, 0.4839, 0.1364, 0.5828, 0.207, 0.5784, 0.1948, 0.4677, 0.4038, 0.0005985, 0.3646, 0.08707, 0.3204, 0.08707, 0.3466, 0.0005985, 0.2616, 0.6479, 0.2016, 0.6528, 0.1986, 0.679, 0.2593, 0.6735, 0.2637, 0.6068, 0.2031, 0.6153, 0.2016, 0.6528, 0.2616, 0.6479, 0.2662, 0.8018, 0.209, 0.806, 0.1857, 0.999, 0.2739, 0.999, 0.3389, 0.1018, 0.4836, 0.119, 0.501, 0.1787, 0.3399, 0.1778, 0.3399, 0.1778, 0.501, 0.1787, 0.4658, 0.2861, 0.339, 0.3245, 0.3379, 0.02574, 0.4662, 0.05939, 0.4836, 0.119, 0.3389, 0.1018, 0.04957, 0.1053, 0.1972, 0.06454, 0.1918, 0.1218, 0.03238, 0.1419, 0.5237, 0.4835, 0.5235, 0.5909, 0.4781, 0.5836, 0.4785, 0.4807, 0.8785, 0.6317, 0.9137, 0.5669, 0.9569, 0.5681, 0.9393, 0.6295, 0.9137, 0.5669, 0.9321, 0.4859, 0.966, 0.4912, 0.9569, 0.5681, 0.5386, 0.3161, 0.5237, 0.4835, 0.4785, 0.4807, 0.4934, 0.3289, 0.4302, 0.6934, 0.4797, 0.6935, 0.4789, 0.8385, 0.4328, 0.8386, -9.313e-10, 0.6934, 0.06126, 0.6934, 0.05084, 0.8256, -9.313e-10, 0.8256, 0.4409, 0.4947, 0.4407, 0.466, 0.495, 0.4661, 0.4996, 0.4945, 0.5527, 0.6659, 0.5512, 0.6949, 0.493, 0.6861, 0.495, 0.6555, 0.1307, 0.466, 0.1241, 0.4947, 0.06204, 0.4947, 0.06534, 0.466, 0.4347, 0.5975, 0.4409, 0.4947, 0.4996, 0.4945, 0.4906, 0.5975, 0.5235, 0.5909, 0.5527, 0.6659, 0.495, 0.6555, 0.4781, 0.5836, 0.879, 0.6611, 0.8785, 0.6317, 0.9393, 0.6295, 0.9395, 0.6553, 0.5238, 0.1823, 0.5386, 0.3161, 0.4934, 0.3289, 0.4871, 0.1845, 0.9321, 0.4859, 0.8843, 0.337, 0.9379, 0.3426, 0.966, 0.4912, 0.5348, 0.08861, 0.5238, 0.1823, 0.4871, 0.1845, 0.4886, 0.08972, 0.8843, 0.337, 0.9192, 0.2032, 0.9553, 0.1882, 0.9379, 0.3426, 0.1972, 0.06454, 0.3379, 0.02574, 0.3389, 0.1018, 0.1918, 0.1218, 0.4314, 0.669, 0.4812, 0.6691, 0.4797, 0.6935, 0.4302, 0.6934, -9.313e-10, 0.669, 0.06269, 0.669, 0.06126, 0.6934, -9.313e-10, 0.6934, 0.43, 0.6339, 0.4864, 0.6339, 0.4812, 0.6691, 0.4314, 0.669, 0.1254, 0.669, 0.06269, 0.669, 0.06703, 0.6339, 0.1341, 0.6339, 0.9192, 0.2032, 0.9283, 0.08861, 0.9641, 0.08972, 0.9553, 0.1882, 0.5242, 0.0005985, 0.5348, 0.08861, 0.4886, 0.08972, 0.4872, 0.0005985, -9.313e-10, 0.8256, 0.05084, 0.8256, 0.04167, 0.999, -1.863e-09, 0.999, 0.4328, 0.8386, 0.4789, 0.8385, 0.4881, 0.999, 0.4417, 0.999, 0.43, 0.6339, 0.4347, 0.5975, 0.4906, 0.5975, 0.4864, 0.6339, 0.1241, 0.4947, 0.1329, 0.5975, 0.06647, 0.5974, 0.06204, 0.4947, 0.4662, 0.05939, 0.5875, 0.09122, 0.6105, 0.1346, 0.4836, 0.119, 0.1329, 0.5975, 0.1341, 0.6339, 0.06703, 0.6339, 0.06647, 0.5974, 0.9283, 0.08861, 0.9169, 0.0005985, 0.9585, 0.0005986, 0.9641, 0.08972])
me_full.materials.append(mat_material_003)
me_full.materials.append(mat_material_002)
me_full.use_remesh_preserve_volume = False
me_full.use_remesh_preserve_attributes = False
me_full.use_mirror_vertex_groups = False
me_full.update()
me_post = bpy.data.meshes.new('Post')
me_post.from_pydata([(-0.1919, -0.07049, 2.022), (-0.1919, -0.07049, 3.437), (-0.1919, 0.03802, 2.022), (-0.1919, 0.03802, 3.437), (-0.08338, -0.07049, 2.022), (-0.08338, -0.07049, 3.437), (-0.08338, 0.03802, 2.022), (-0.08338, 0.03802, 3.437), (-0.08001, 0.2749, 2.89), (-0.08001, -0.3042, 3.232), (-0.08001, -0.6043, 3.291), (-0.08001, -0.6043, 3.426), (-0.08001, 0.4539, 3.37), (-0.08001, 0.6043, 2.89), (-0.08001, 0.6043, 2.474), (-0.08001, -0.6043, 2.5), (-0.08001, -0.6043, 3.197), (-0.08001, -0.3042, 3.218), (-0.03397, -0.6043, 3.426), (-0.03397, -0.6043, 3.291), (-0.03397, 0.6043, 3.398), (-0.03397, 0.6043, 2.89), (-0.08001, 0.6043, 2.834), (-0.03397, 0.6043, 2.474), (-0.03397, -0.6043, 2.5), (-0.03397, -0.6043, 3.197), (-0.03397, 0.2749, 2.89), (-0.03397, -0.3042, 3.232), (-0.03397, -0.3042, 3.218), (-0.03397, 0.6043, 2.834), (-0.03188, -0.4253, 3.361), (-0.03188, -0.4253, 2.511), (-0.03188, 0.4253, 3.361), (-0.03188, 0.4253, 2.511), (-0.03397, 0.4522, 3.37), (-0.08001, 0.6043, 3.398)], [], [(1, 3, 2, 0), (3, 7, 6, 2), (7, 5, 4, 6), (5, 1, 0, 4), (0, 2, 6, 4), (5, 7, 3, 1), (9, 12, 8), (15, 16, 17), (11, 12, 9), (11, 19, 18), (34, 11, 18), (20, 13, 35), (29, 22, 8, 26), (14, 24, 15), (15, 25, 16), (9, 10, 11), (34, 18, 27), (26, 23, 29), (13, 8, 35), (23, 22, 29), (14, 8, 22), (20, 21, 13), (34, 12, 11), (8, 17, 9), (17, 8, 15), (11, 10, 19), (14, 15, 8), (28, 17, 16), (9, 27, 19), (14, 23, 24), (15, 24, 25), (27, 26, 34), (21, 20, 26), (18, 19, 27), (26, 27, 28), (28, 25, 24), (24, 23, 26), (26, 28, 24), (23, 14, 22), (26, 8, 13, 21), (28, 16, 25), (9, 19, 10), (27, 9, 17, 28), (30, 31, 33, 32), (12, 34, 35), (8, 12, 35), (34, 26, 20), (35, 34, 20)])
me_post.polygons.foreach_set('material_index', [0, 0, 0, 0, 0, 0, 0, 0, 0, 0, 0, 0, 0, 0, 0, 0, 0, 0, 0, 0, 0, 0, 0, 0, 0, 0, 0, 0, 0, 0, 0, 0, 0, 0, 0, 0, 0, 0, 0, 0, 0, 0, 0, 1, 0, 0, 0, 0])
_uv = me_post.uv_layers.new(name='UVMap')
_uv.uv.foreach_set('vector', [0.01099, 0.9907, 0.01099, 0.9336, 0.9245, 0.9336, 0.9245, 0.9907, 0.01099, 0.8766, 0.01099, 0.8196, 0.9246, 0.8196, 0.9246, 0.8766, 0.9245, 0.7626, 0.9245, 0.8196, 0.01099, 0.8196, 0.01099, 0.7626, 0.01099, 0.9336, 0.01099, 0.8766, 0.9245, 0.8766, 0.9245, 0.9336, 0.9341, 0.9887, 0.9341, 0.943, 0.9903, 0.943, 0.9903, 0.9887, 0.9341, 0.9196, 0.9341, 0.874, 0.9903, 0.874, 0.9903, 0.9196, 0.6086, 0.5497, 0.5381, 0.1593, 0.7829, 0.2515, 0.9819, 0.7042, 0.6263, 0.7042, 0.6158, 0.5497, 0.5241, 0.7042, 0.5381, 0.1593, 0.6086, 0.5497, 0.5242, 0.704, 0.5916, 0.7277, 0.5242, 0.7277, 0.05879, 0.6249, 0.0352, 0.0807, 0.05868, 0.08069, 0.5215, 0.05804, 0.7831, 0.08174, 0.5215, 0.08174, 0.2014, 0.1521, 0.2251, 0.1521, 0.2251, 0.3242, 0.2014, 0.3242, 0.03484, 0.7032, 0.01137, 0.08069, 0.03484, 0.08069, 0.9838, 0.7047, 0.6247, 0.7284, 0.6247, 0.7047, 0.6086, 0.5497, 0.5909, 0.7042, 0.5241, 0.7042, 0.5371, 0.1591, 0.5229, 0.7031, 0.6075, 0.5486, 0.7818, 0.2504, 0.9938, 0.08079, 0.8105, 0.08079, 0.7831, 0.08189, 0.7829, 0.2515, 0.5241, 0.08189, 0.9948, 0.05903, 0.8098, 0.08274, 0.8098, 0.05903, 0.9949, 0.08189, 0.7829, 0.2515, 0.8116, 0.08189, 0.5215, 0.05804, 0.7831, 0.05804, 0.7831, 0.08174, 0.05879, 0.6249, 0.03531, 0.6258, 0.0352, 0.0807, 0.7829, 0.2515, 0.6158, 0.5497, 0.6086, 0.5497, 0.6158, 0.5497, 0.7829, 0.2515, 0.9819, 0.7042, 0.5242, 0.704, 0.5916, 0.704, 0.5916, 0.7277, 0.9949, 0.08189, 0.9819, 0.7042, 0.7829, 0.2515, 0.1663, 0.333, 0.19, 0.333, 0.19, 0.4879, 0.1422, 0.3323, 0.1659, 0.3323, 0.1659, 0.4879, 0.03484, 0.7032, 0.01137, 0.7032, 0.01137, 0.08069, 0.9838, 0.7047, 0.9838, 0.7284, 0.6247, 0.7284, 0.6075, 0.5486, 0.7818, 0.2504, 0.5371, 0.1591, 0.782, 0.08079, 0.523, 0.08079, 0.7818, 0.2504, 0.5229, 0.7031, 0.5898, 0.7031, 0.6075, 0.5486, 0.7818, 0.2504, 0.6075, 0.5486, 0.6147, 0.5486, 0.6147, 0.5486, 0.6252, 0.7031, 0.9808, 0.7031, 0.9808, 0.7031, 0.9938, 0.08079, 0.7818, 0.2504, 0.7818, 0.2504, 0.6147, 0.5486, 0.9808, 0.7031, 0.9948, 0.05903, 0.9948, 0.08274, 0.8098, 0.08274, 0.2014, 0.3242, 0.2251, 0.3242, 0.2251, 0.4938, 0.2014, 0.4938, 0.1663, 0.333, 0.19, 0.4879, 0.1663, 0.4879, 0.1422, 0.3323, 0.1659, 0.4879, 0.1422, 0.4879, 0.03231, 0.7367, 0.0086, 0.7367, 0.0086, 0.7294, 0.03231, 0.7294, 0.0001, 9.996e-05, 0.9999, 9.996e-05, 0.9999, 0.9999, 0.0001, 0.9999, 0.03531, 0.6258, 0.05879, 0.6249, 0.03527, 0.7045, 0.7829, 0.2515, 0.5381, 0.1593, 0.5241, 0.08189, 0.5371, 0.1591, 0.7818, 0.2504, 0.523, 0.08079, 0.03527, 0.7045, 0.05879, 0.6249, 0.05874, 0.7045])
me_post.materials.append(mat_wood)
me_post.materials.append(mat_paper)
me_post.use_remesh_preserve_volume = False
me_post.use_remesh_preserve_attributes = False
me_post.use_mirror_vertex_groups = False
me_post.update()
me_empty = bpy.data.meshes.new('Empty')
me_empty.from_pydata([(-0.368, 1.132, -0.2492), (-0.3028, -1.074, -0.2532), (-0.7172, -1.166, -0.4104), (-0.4642, 1.234, -0.4239), (0.2019, 1.077, 1.632), (0.3123, -0.8008, 1.775), (-0.974, -1.154, 1.913), (-1.207, 1.034, 1.719), (-0.4145, 1.577, -0.2536), (-0.5313, -1.65, -0.2608), (-0.4269, 1.291, 1.667), (-0.2375, -1.299, 1.836), (0.2399, 1.133, 1.518), (0.3849, -0.8753, 1.667), (-1.074, -1.131, 1.74), (-1.212, 1.055, 1.635), (-0.4249, 1.319, 1.608), (-0.2386, -1.349, 1.725), (-0.2226, 0.919, 0.7749), (-0.2229, -0.8709, 0.7749), (-0.9089, -0.8307, 1.057), (-0.8462, 0.8278, 1.039), (-0.5657, -1.083, 0.9094), (-0.5657, 1.063, 0.9094), (-0.5758, -1.312, 0.1245), (-0.1608, 0.9327, 0.1087), (-0.1286, -0.8395, 0.1023), (-0.8221, -1.055, -0.1496), (-0.6585, 1.112, -0.1796), (-0.5066, 1.448, 0.1325), (-0.8386, -1.025, 1.9), (-1.069, 0.9575, 1.734), (-0.2952, -1.088, 1.824), (-0.4201, 1.136, 1.661), (-0.0984, 0.9302, 1.645), (0.06412, -0.667, 1.793), (-0.8429, -1.006, 1.788), (-0.3189, -1.065, 1.743), (-0.4272, 1.088, 1.583), (0.04658, -0.6638, 1.683), (-1.023, 0.8765, 1.658), (-0.1373, 0.8902, 1.614), (-0.03565, 0.03755, -0.2221), (-0.6762, 0.03278, -0.4951), (0.5878, 0.01788, 1.725), (-1.506, -0.006623, 1.965), (-0.3564, 0.009094, -0.4475), (-1.592, -0.003328, 1.841), (0.6587, 0.01467, 1.566), (0.06466, -0.001741, 0.7538), (-1.162, -0.00174, 1.067), (0.1885, 0.04233, 0.1395), (-0.999, -0.012, -0.2306), (0.2696, 0.02421, 1.748), (-1.245, -0.009438, 1.942), (0.2453, 0.02268, 1.687), (-1.204, -0.02122, 1.859), (-0.1291, 0.9793, 0.4239), (-0.06201, -0.8759, 0.4212), (-0.8455, -0.9976, 0.2088), (-0.8068, 1.015, 0.1695), (-0.5957, 1.369, 0.4043), (-0.5075, -1.226, 0.3968), (0.3252, 0.04313, 0.4261), (-1.103, -0.0242, 0.1333), (-0.01288, 0.8945, 0.6772), (0.04526, -0.7905, 0.6864), (-0.8803, -0.9825, 0.5909), (-0.8741, 0.984, 0.5457), (-0.5377, 1.363, 0.7189), (-0.4733, -1.204, 0.7147), (0.4113, 0.04467, 0.748), (-1.178, -0.03221, 0.5191), (0.1631, 0.4073, 0.2504), (0.1295, 0.6829, 0.485), (0.1901, -0.3202, 0.2466), (0.1854, -0.5926, 0.4844), (0.09481, 0.2935, 0.04042), (0.1157, -0.2095, 0.03621), (-0.0001981, 0.9418, 1.326), (0.04001, -0.8579, 1.484), (-1.222, -0.9661, 1.513), (-1.28, 0.9438, 1.378), (-0.5031, 1.243, 1.323), (-0.5027, -1.196, 1.505), (0.4515, 0.02156, 1.401), (-1.456, -0.0719, 1.498), (0.177, 1.131, 1.363), (0.3513, -0.9457, 1.506), (-1.132, -1.175, 1.566), (-1.296, 1.072, 1.467), (-0.5521, 1.418, 1.318), (-0.2892, -1.37, 1.51), (0.714, 0.03463, 1.439), (-1.599, -0.02972, 1.629), (-0.4346, -1.29, 1.545), (0.5612, 0.01693, 1.526), (-1.539, -0.03645, 1.622), (0.04266, 1.039, 1.457), (0.2429, -0.899, 1.554), (-1.096, -1.071, 1.595), (-1.329, 0.996, 1.483), (-0.4986, 1.287, 1.387), (-0.8918, -0.9558, 1.44), (-0.3935, -1.053, 1.317), (-0.4172, 1.163, 1.311), (-0.01831, -0.7689, 1.254), (-1.045, 0.9096, 1.402), (0.01408, 0.9029, 1.251), (0.2837, 0.001542, 1.249), (-1.215, -0.01301, 1.448), (-0.5368, -0.00174, 0.7353), (0.5287, 0.5513, 1.68), (0.5832, 0.5774, 1.544), (-0.02925, 0.4678, 0.7674), (0.2195, 0.4809, 1.698), (0.1879, 0.4602, 1.652), (0.3098, 0.4067, 0.5612), (0.3089, 0.4701, 0.754), (0.328, 0.5032, 1.352), (0.556, 0.5826, 1.361), (0.411, 0.5279, 1.456), (0.1489, 0.4522, 1.25), (-0.5325, -1.196, 1.063), (0.4214, 0.04366, 1.02), (-1.275, -0.0416, 0.9387), (-0.03501, 0.9263, 0.9765), (-0.01114, -0.8226, 1.026), (-1.008, -0.9787, 0.9741), (-1.039, 0.9649, 0.9287), (-0.5587, 1.33, 1.013), (0.3022, 0.4962, 1.002), (0.5069, -0.4103, 1.796), (0.5775, -0.4597, 1.669), (-0.02925, -0.4713, 0.7674), (0.2254, -0.3378, 1.807), (0.2044, -0.3477, 1.723), (0.3457, -0.3798, 0.7631), (0.3462, -0.3205, 0.5628), (0.3644, -0.4535, 1.441), (0.5806, -0.574, 1.51), (0.4541, -0.5026, 1.555), (0.1932, -0.4524, 1.255), (0.3297, -0.4071, 1.032), (-0.03844, 0.9414, 1.183), (-0.01898, -0.8393, 1.291), (-1.138, -0.9759, 1.297), (-1.128, 0.9771, 1.222), (-0.6051, 1.349, 1.209), (-0.5773, -1.193, 1.309), (0.4195, 0.03489, 1.24), (-1.362, -0.04492, 1.29), (0.3, 0.5024, 1.207), (0.3267, -0.4271, 1.267), (-0.7941, 0.8903, -0.4809), (-1.356, 0.5137, 1.842), (-0.3774, 0.7565, -0.4688), (-1.49, 0.5447, 1.74), (-1.067, 0.4678, 1.06), (-1.054, 0.7755, -0.223), (-1.157, 0.474, 1.838), (-1.114, 0.4277, 1.758), (-0.2684, 0.7022, -0.3119), (-1.199, 0.694, 0.1358), (-1.269, 0.605, 0.5162), (-0.08534, 0.653, -0.04605), (-1.379, 0.5054, 1.449), (-1.529, 0.5391, 1.553), (-1.434, 0.4798, 1.553), (-1.13, 0.4483, 1.425), (-1.332, 0.5239, 0.9203), (-1.418, 0.5142, 1.239), (-0.2182, -0.6324, -0.3175), (-0.04516, -0.5694, -0.05307), (-0.5801, -0.6534, -0.5715), (-1.302, -0.6202, 1.956), (-0.3682, -0.7452, -0.4695), (-1.435, -0.6101, 1.814), (-1.067, -0.4713, 1.06), (-1.041, -0.7953, -0.2335), (-1.123, -0.5689, 1.937), (-1.104, -0.5585, 1.839), (-1.124, -0.75, 0.1327), (-1.185, -0.7282, 0.5183), (-1.432, -0.5601, 1.521), (-1.498, -0.6323, 1.616), (-1.45, -0.5985, 1.618), (-1.127, -0.5216, 1.439), (-1.306, -0.672, 0.9435), (-1.421, -0.6018, 1.305)], [], [(176, 9, 2, 174), (133, 132, 5, 13), (17, 11, 6, 14), (157, 155, 7, 15), (29, 8, 3, 28), (25, 0, 8, 29), (13, 5, 11, 17), (172, 1, 9, 176), (88, 13, 17, 92), (4, 12, 16, 10), (10, 16, 15, 7), (167, 157, 15, 90), (92, 17, 14, 89), (140, 133, 13, 88), (111, 21, 158, 50), (103, 104, 22, 20), (187, 103, 20, 178), (108, 105, 23, 18), (104, 106, 19, 22), (122, 108, 18, 114), (105, 107, 21, 23), (42, 51, 78), (9, 24, 27, 2), (154, 159, 28, 3), (1, 26, 24, 9), (57, 25, 29, 61), (61, 29, 28, 60), (10, 7, 31, 33), (112, 4, 34, 115), (35, 32, 11, 5), (4, 10, 33, 34), (175, 6, 30, 180), (32, 30, 6, 11), (33, 31, 40, 38), (115, 34, 41, 116), (32, 35, 39, 37), (34, 33, 38, 41), (180, 30, 36, 181), (30, 32, 37, 36), (160, 54, 56, 161), (135, 53, 55, 136), (155, 45, 54, 160), (132, 44, 53, 135), (174, 179, 52, 43), (162, 165, 77, 42), (142, 109, 49, 134), (169, 110, 50, 158), (22, 111, 20), (120, 113, 48, 93), (185, 177, 47, 94), (162, 42, 46, 156), (177, 175, 45, 47), (113, 112, 44, 48), (156, 46, 43, 154), (179, 182, 64, 52), (63, 51, 73), (69, 61, 60, 68), (65, 57, 61, 69), (63, 138, 76, 75), (24, 62, 59, 27), (159, 163, 60, 28), (26, 58, 62, 24), (126, 65, 69, 130), (130, 69, 68, 129), (182, 183, 72, 64), (118, 71, 63, 117), (138, 137, 66, 76), (62, 70, 67, 59), (163, 164, 68, 60), (58, 66, 70, 62), (51, 63, 75), (73, 74, 117, 63), (25, 57, 74, 73), (57, 65, 74), (77, 165, 25, 73), (78, 51, 75), (76, 58, 26, 75), (76, 66, 58), (51, 77, 73), (42, 77, 51), (26, 173, 78, 75), (172, 42, 78, 173), (102, 83, 82, 101), (98, 79, 83, 102), (189, 184, 86, 151), (152, 119, 85, 150), (153, 139, 80, 145), (149, 84, 81, 146), (171, 166, 82, 147), (145, 80, 84, 149), (12, 87, 91, 16), (16, 91, 90, 15), (186, 185, 94, 97), (121, 120, 93, 96), (141, 140, 88, 99), (95, 92, 89, 100), (168, 167, 90, 101), (99, 88, 92, 95), (80, 99, 95, 84), (166, 168, 101, 82), (84, 95, 100, 81), (139, 141, 99, 80), (119, 121, 96, 85), (184, 186, 97, 86), (87, 98, 102, 91), (91, 102, 101, 90), (161, 56, 110, 169), (136, 55, 109, 142), (38, 40, 107, 105), (116, 41, 108, 122), (37, 39, 106, 104), (41, 38, 105, 108), (181, 36, 103, 187), (36, 37, 104, 103), (20, 111, 50, 178), (22, 19, 111), (19, 134, 49, 111), (49, 114, 18, 111), (23, 21, 111), (18, 23, 111), (55, 116, 122, 109), (79, 98, 121, 119), (98, 87, 120, 121), (144, 79, 119, 152), (65, 118, 117, 74), (12, 4, 112, 113), (87, 12, 113, 120), (53, 115, 116, 55), (44, 112, 115, 53), (109, 122, 114, 49), (65, 126, 131, 118), (66, 127, 123, 70), (164, 170, 129, 68), (70, 123, 128, 67), (137, 143, 127, 66), (118, 131, 124, 71), (183, 188, 125, 72), (148, 130, 129, 147), (144, 126, 130, 148), (71, 124, 143, 137), (39, 136, 142, 106), (85, 96, 141, 139), (96, 93, 140, 141), (150, 85, 139, 153), (63, 71, 137, 138), (106, 142, 134, 19), (5, 132, 135, 35), (35, 135, 136, 39), (93, 48, 133, 140), (48, 44, 132, 133), (124, 150, 153, 143), (79, 144, 148, 83), (83, 148, 147, 82), (126, 144, 152, 131), (127, 145, 149, 123), (170, 171, 147, 129), (123, 149, 146, 128), (143, 153, 145, 127), (131, 152, 150, 124), (188, 189, 151, 125), (125, 151, 171, 170), (72, 125, 170, 164), (40, 161, 169, 107), (86, 97, 168, 166), (97, 94, 167, 168), (151, 86, 166, 171), (64, 72, 164, 163), (52, 64, 163, 159), (8, 156, 154, 3), (0, 162, 156, 8), (107, 169, 158, 21), (0, 25, 165, 162), (7, 155, 160, 31), (31, 160, 161, 40), (43, 52, 159, 154), (94, 47, 157, 167), (47, 45, 155, 157), (128, 146, 189, 188), (67, 128, 188, 183), (56, 181, 187, 110), (81, 100, 186, 184), (100, 89, 185, 186), (146, 81, 184, 189), (1, 172, 173, 26), (59, 67, 183, 182), (27, 59, 182, 179), (14, 6, 175, 177), (89, 14, 177, 185), (2, 27, 179, 174), (54, 180, 181, 56), (45, 175, 180, 54), (110, 187, 178, 50), (42, 172, 176, 46), (46, 176, 174, 43)])
me_empty.polygons.foreach_set('use_smooth', [True] * 194)
_uv = me_empty.uv_layers.new(name='UVMap')
_uv.uv.foreach_set('vector', [0.4696, 0.1648, 0.5917, 0.164, 0.5484, 0.23, 0.4371, 0.2637, 0.2008, 0.5975, 0.2012, 0.6339, 0.1341, 0.6339, 0.1329, 0.5975, -9.313e-10, 0.5974, -9.313e-10, 0.634, 0.133, 0.6204, 0.1364, 0.5828, 0.3249, 0.5793, 0.3217, 0.6142, 0.3879, 0.6154, 0.3894, 0.5818, 0.0, 0.09083, 0.0, 0.0005986, 0.06657, 0.0005985, 0.09381, 0.08707, 0.9283, 0.08861, 0.9169, 0.0005985, 1.0, 0.0005986, 1.0, 0.09083, 0.1329, 0.5975, 0.1341, 0.6339, -9.313e-10, 0.634, -9.313e-10, 0.5974, 0.4375, 0.05481, 0.5493, 0.08413, 0.5917, 0.164, 0.4696, 0.1648, 0.1241, 0.4947, 0.1329, 0.5975, -9.313e-10, 0.5974, -9.313e-10, 0.4948, 0.43, 0.6339, 0.4347, 0.5975, 0.5464, 0.5975, 0.5429, 0.6339, 0.5429, 0.6339, 0.5464, 0.5975, 0.3894, 0.5818, 0.3879, 0.6154, 0.3371, 0.4703, 0.3249, 0.5793, 0.3894, 0.5818, 0.3992, 0.4884, -9.313e-10, 0.4948, -9.313e-10, 0.5974, 0.1364, 0.5828, 0.1294, 0.4839, 0.197, 0.4947, 0.2008, 0.5975, 0.1329, 0.5975, 0.1241, 0.4947, 0.5145, 0.9946, 0.4622, 0.9897, 0.4893, 0.9875, 0.5151, 0.9864, 0.1473, 0.8131, -9.313e-10, 0.8256, -1.863e-09, 0.999, 0.07943, 0.999, 0.209, 0.806, 0.1473, 0.8131, 0.07943, 0.999, 0.1857, 0.999, 0.4328, 0.8386, 0.5249, 0.8385, 0.5346, 0.999, 0.4417, 0.999, -9.313e-10, 0.8256, 0.1017, 0.8256, 0.08334, 0.999, -1.863e-09, 0.999, 0.3604, 0.8344, 0.4328, 0.8386, 0.4417, 0.999, 0.3697, 0.999, 0.5249, 0.8385, 0.3838, 0.8026, 0.444, 0.999, 0.5346, 0.999, 0.7202, 0.0005985, 0.7085, 0.1527, 0.6505, 0.03025, 0.4502, 0.0005985, 0.4423, 0.09083, 0.3646, 0.08707, 0.4038, 0.0005985, 0.1205, 0.0005985, 0.1529, 0.08707, 0.09381, 0.08707, 0.06657, 0.0005985, 0.5242, 0.0005985, 0.5348, 0.08861, 0.4423, 0.09083, 0.4502, 0.0005985, 0.945, 0.1823, 0.9283, 0.08861, 1.0, 0.09083, 1.0, 0.1868, 0.0, 0.1868, 0.0, 0.09083, 0.09381, 0.08707, 0.1028, 0.1956, 0.5429, 0.6339, 0.3879, 0.6154, 0.3905, 0.6501, 0.531, 0.6691, 0.3659, 0.6339, 0.43, 0.6339, 0.4314, 0.669, 0.3668, 0.669, 0.1254, 0.669, -9.313e-10, 0.669, -9.313e-10, 0.634, 0.1341, 0.6339, 0.43, 0.6339, 0.5429, 0.6339, 0.531, 0.6691, 0.4314, 0.669, 0.2031, 0.6153, 0.133, 0.6204, 0.1328, 0.6539, 0.2016, 0.6528, -9.313e-10, 0.669, 0.1328, 0.6539, 0.133, 0.6204, -9.313e-10, 0.634, 0.531, 0.6691, 0.3905, 0.6501, 0.3846, 0.6797, 0.5291, 0.6935, 0.3668, 0.669, 0.4314, 0.669, 0.4302, 0.6934, 0.3649, 0.6934, -9.313e-10, 0.669, 0.1254, 0.669, 0.1225, 0.6934, -9.313e-10, 0.6934, 0.4314, 0.669, 0.531, 0.6691, 0.5291, 0.6935, 0.4302, 0.6934, 0.2016, 0.6528, 0.1328, 0.6539, 0.1314, 0.6826, 0.1986, 0.679, 0.1328, 0.6539, -9.313e-10, 0.669, -9.313e-10, 0.6934, 0.1314, 0.6826, 0.3217, 0.6527, 0.2616, 0.6479, 0.2593, 0.6735, 0.3176, 0.6788, 0.1934, 0.669, 0.2736, 0.669, 0.2732, 0.6934, 0.1906, 0.6934, 0.3217, 0.6142, 0.2637, 0.6068, 0.2616, 0.6479, 0.3217, 0.6527, 0.2012, 0.6339, 0.2777, 0.6339, 0.2736, 0.669, 0.1934, 0.669, 0.3466, 0.0005985, 0.3204, 0.08707, 0.2233, 0.08707, 0.2261, 0.0005985, 0.8546, 0.0005985, 0.8884, 0.07458, 0.8115, 0.06055, 0.7202, 0.0005985, 0.1732, 0.8279, 0.2664, 0.8302, 0.2642, 0.999, 0.1576, 0.999, 0.3251, 0.8002, 0.2662, 0.8018, 0.2739, 0.999, 0.3569, 0.999, 0.6003, 0.9935, 0.5145, 0.9946, 0.5756, 0.9902, 0.3732, 0.4947, 0.3691, 0.5975, 0.2801, 0.5975, 0.2895, 0.4947, 0.1948, 0.4677, 0.207, 0.5784, 0.2662, 0.574, 0.267, 0.4658, 0.1896, 0.05955, 0.3192, 0.02379, 0.3211, 0.1639, 0.1796, 0.165, 0.207, 0.5784, 0.2031, 0.6153, 0.2637, 0.6068, 0.2662, 0.574, 0.3691, 0.5975, 0.3659, 0.6339, 0.2777, 0.6339, 0.2801, 0.5975, 0.1796, 0.165, 0.3211, 0.1639, 0.3202, 0.2991, 0.1923, 0.272, 0.3204, 0.08707, 0.3143, 0.1956, 0.2265, 0.1956, 0.2233, 0.08707, 0.7215, 0.2694, 0.7085, 0.1527, 0.8407, 0.1544, 0.0, 0.3617, 0.0, 0.1868, 0.1028, 0.1956, 0.1061, 0.3496, 0.9102, 0.3161, 0.945, 0.1823, 1.0, 0.1868, 1.0, 0.3617, 0.7215, 0.2694, 0.6453, 0.2617, 0.5715, 0.2348, 0.5988, 0.1384, 0.4423, 0.09083, 0.4505, 0.1868, 0.3762, 0.1956, 0.3646, 0.08707, 0.1529, 0.08707, 0.1653, 0.1956, 0.1028, 0.1956, 0.09381, 0.08707, 0.5348, 0.08861, 0.5502, 0.1823, 0.4505, 0.1868, 0.4423, 0.09083, 0.9321, 0.4627, 0.9102, 0.3161, 1.0, 0.3617, 1.0, 0.4964, 0.0, 0.4964, 0.0, 0.3617, 0.1061, 0.3496, 0.1137, 0.4785, 0.3143, 0.1956, 0.2951, 0.3317, 0.235, 0.3317, 0.2265, 0.1956, 0.8325, 0.3161, 0.7195, 0.3161, 0.7215, 0.2694, 0.7877, 0.2591, 0.6453, 0.2617, 0.6065, 0.3161, 0.5386, 0.3161, 0.5715, 0.2348, 0.4505, 0.1868, 0.4483, 0.3418, 0.3796, 0.3508, 0.3762, 0.1956, 0.1653, 0.1956, 0.1874, 0.3361, 0.1061, 0.3496, 0.1028, 0.1956, 0.5502, 0.1823, 0.5386, 0.3161, 0.4483, 0.3418, 0.4505, 0.1868, 0.7085, 0.1527, 0.7215, 0.2694, 0.5988, 0.1384, 0.8407, 0.1544, 0.847, 0.2488, 0.7877, 0.2591, 0.7215, 0.2694, 0.9283, 0.08861, 0.945, 0.1823, 0.847, 0.2488, 0.8407, 0.1544, 0.945, 0.1823, 0.9102, 0.3161, 0.847, 0.2488, 0.8115, 0.06055, 0.8884, 0.07458, 0.9283, 0.08861, 0.8407, 0.1544, 0.6505, 0.03025, 0.7085, 0.1527, 0.5988, 0.1384, 0.5715, 0.2348, 0.5502, 0.1823, 0.5348, 0.08861, 0.5988, 0.1384, 0.5715, 0.2348, 0.5386, 0.3161, 0.5502, 0.1823, 0.7085, 0.1527, 0.8115, 0.06055, 0.8407, 0.1544, 0.7202, 0.0005985, 0.8115, 0.06055, 0.7085, 0.1527, 0.5348, 0.08861, 0.5963, 0.05943, 0.6505, 0.03025, 0.5988, 0.1384, 0.5884, 0.0005985, 0.7202, 0.0005985, 0.6505, 0.03025, 0.5963, 0.05943, 0.0, 0.6495, 0.0, 0.6274, 0.1194, 0.6149, 0.1196, 0.6413, 0.879, 0.6611, 0.8785, 0.6317, 1.0, 0.6274, 1.0, 0.6495, 0.3007, 0.5573, 0.2965, 0.6365, 0.2285, 0.63, 0.232, 0.5522, 0.8345, 0.5866, 0.8188, 0.6539, 0.7173, 0.676, 0.716, 0.5931, 0.6158, 0.601, 0.6141, 0.671, 0.5527, 0.6659, 0.5235, 0.5909, 0.4326, 0.5763, 0.4374, 0.6451, 0.3478, 0.6431, 0.3619, 0.5733, 0.1765, 0.549, 0.175, 0.6186, 0.1194, 0.6149, 0.1146, 0.5474, 0.5235, 0.5909, 0.5527, 0.6659, 0.4374, 0.6451, 0.4326, 0.5763, 0.4347, 0.5975, 0.4409, 0.4947, 0.5583, 0.4944, 0.5464, 0.5975, 0.5464, 0.5975, 0.5583, 0.4944, 0.3992, 0.4884, 0.3894, 0.5818, 0.1985, 0.4394, 0.1948, 0.4677, 0.267, 0.4658, 0.2656, 0.4363, 0.3717, 0.466, 0.3732, 0.4947, 0.2895, 0.4947, 0.2863, 0.466, 0.2003, 0.466, 0.197, 0.4947, 0.1241, 0.4947, 0.1307, 0.466, -9.313e-10, 0.466, -9.313e-10, 0.4948, 0.1294, 0.4839, 0.1359, 0.4548, 0.333, 0.4364, 0.3371, 0.4703, 0.3992, 0.4884, 0.4001, 0.4515, 0.1307, 0.466, 0.1241, 0.4947, -9.313e-10, 0.4948, -9.313e-10, 0.466, 0.5527, 0.6659, 0.5512, 0.6949, 0.4348, 0.6772, 0.4374, 0.6451, 0.175, 0.6186, 0.1751, 0.6447, 0.1196, 0.6413, 0.1194, 0.6149, 0.4374, 0.6451, 0.4348, 0.6772, 0.3467, 0.6691, 0.3478, 0.6431, 0.6141, 0.671, 0.6126, 0.7003, 0.5512, 0.6949, 0.5527, 0.6659, 0.8188, 0.6539, 0.8192, 0.6834, 0.7166, 0.7057, 0.7173, 0.676, 0.2965, 0.6365, 0.2955, 0.6624, 0.2281, 0.6557, 0.2285, 0.63, 0.4409, 0.4947, 0.4407, 0.466, 0.5494, 0.4661, 0.5583, 0.4944, 0.5583, 0.4944, 0.5494, 0.4661, 0.4001, 0.4515, 0.3992, 0.4884, 0.3176, 0.6788, 0.2593, 0.6735, 0.2662, 0.8018, 0.3251, 0.8002, 0.1906, 0.6934, 0.2732, 0.6934, 0.2664, 0.8302, 0.1732, 0.8279, 0.5291, 0.6935, 0.3846, 0.6797, 0.3838, 0.8026, 0.5249, 0.8385, 0.3649, 0.6934, 0.4302, 0.6934, 0.4328, 0.8386, 0.3604, 0.8344, -9.313e-10, 0.6934, 0.1225, 0.6934, 0.1017, 0.8256, -9.313e-10, 0.8256, 0.4302, 0.6934, 0.5291, 0.6935, 0.5249, 0.8385, 0.4328, 0.8386, 0.1986, 0.679, 0.1314, 0.6826, 0.1473, 0.8131, 0.209, 0.806, 0.1314, 0.6826, -9.313e-10, 0.6934, -9.313e-10, 0.8256, 0.1473, 0.8131, 0.5756, 0.9902, 0.5145, 0.9946, 0.5151, 0.9864, 0.5425, 0.9874, 0.4516, 0.9931, 0.4811, 0.9917, 0.5399, 0.9893, 0.5, 0.9857, 0.4258, 0.9871, 0.3191, 0.9885, 0.3109, 0.997, 0.3191, 0.9885, 0.2136, 0.9882, 0.1416, 0.9879, 0.3109, 0.997, 0.434, 0.9933, 0.4622, 0.9897, 0.5145, 0.9946, 0.5925, 0.9912, 0.6213, 0.9926, 0.5399, 0.9893, 0.2732, 0.6934, 0.3649, 0.6934, 0.3604, 0.8344, 0.2664, 0.8302, 0.8785, 0.6317, 0.879, 0.6611, 0.8192, 0.6834, 0.8188, 0.6539, 0.4407, 0.466, 0.4409, 0.4947, 0.3732, 0.4947, 0.3717, 0.466, 0.9137, 0.5669, 0.8785, 0.6317, 0.8188, 0.6539, 0.8345, 0.5866, 0.9102, 0.3161, 0.8325, 0.3161, 0.7877, 0.2591, 0.847, 0.2488, 0.4347, 0.5975, 0.43, 0.6339, 0.3659, 0.6339, 0.3691, 0.5975, 0.4409, 0.4947, 0.4347, 0.5975, 0.3691, 0.5975, 0.3732, 0.4947, 0.2736, 0.669, 0.3668, 0.669, 0.3649, 0.6934, 0.2732, 0.6934, 0.2777, 0.6339, 0.3659, 0.6339, 0.3668, 0.669, 0.2736, 0.669, 0.2664, 0.8302, 0.3604, 0.8344, 0.3697, 0.999, 0.2642, 0.999, 0.9102, 0.3161, 0.9321, 0.4627, 0.8498, 0.4753, 0.8325, 0.3161, 0.5386, 0.3161, 0.5237, 0.4835, 0.4333, 0.4778, 0.4483, 0.3418, 0.1874, 0.3361, 0.1723, 0.4933, 0.1137, 0.4785, 0.1061, 0.3496, 0.4483, 0.3418, 0.4333, 0.4778, 0.3649, 0.506, 0.3796, 0.3508, 0.6065, 0.3161, 0.6212, 0.4865, 0.5237, 0.4835, 0.5386, 0.3161, 0.8325, 0.3161, 0.8498, 0.4753, 0.7177, 0.4843, 0.7195, 0.3161, 0.2951, 0.3317, 0.3025, 0.5047, 0.2281, 0.5004, 0.235, 0.3317, 0.0, 0.5693, 0.0, 0.4964, 0.1137, 0.4785, 0.1146, 0.5474, 0.9137, 0.5669, 0.9321, 0.4627, 1.0, 0.4964, 1.0, 0.5693, 0.7195, 0.3161, 0.7177, 0.4843, 0.6212, 0.4865, 0.6065, 0.3161, 0.1225, 0.6934, 0.1906, 0.6934, 0.1732, 0.8279, 0.1017, 0.8256, 0.7173, 0.676, 0.7166, 0.7057, 0.6126, 0.7003, 0.6141, 0.671, 0.2863, 0.466, 0.2895, 0.4947, 0.197, 0.4947, 0.2003, 0.466, 0.716, 0.5931, 0.7173, 0.676, 0.6141, 0.671, 0.6158, 0.601, 0.7215, 0.2694, 0.7195, 0.3161, 0.6065, 0.3161, 0.6453, 0.2617, 0.1017, 0.8256, 0.1732, 0.8279, 0.1576, 0.999, 0.08334, 0.999, 0.1341, 0.6339, 0.2012, 0.6339, 0.1934, 0.669, 0.1254, 0.669, 0.1254, 0.669, 0.1934, 0.669, 0.1906, 0.6934, 0.1225, 0.6934, 0.2895, 0.4947, 0.2801, 0.5975, 0.2008, 0.5975, 0.197, 0.4947, 0.2801, 0.5975, 0.2777, 0.6339, 0.2012, 0.6339, 0.2008, 0.5975, 0.7177, 0.4843, 0.716, 0.5931, 0.6158, 0.601, 0.6212, 0.4865, 0.8785, 0.6317, 0.9137, 0.5669, 1.0, 0.5693, 1.0, 0.6274, 0.0, 0.6274, 0.0, 0.5693, 0.1146, 0.5474, 0.1194, 0.6149, 0.9321, 0.4627, 0.9137, 0.5669, 0.8345, 0.5866, 0.8498, 0.4753, 0.5237, 0.4835, 0.5235, 0.5909, 0.4326, 0.5763, 0.4333, 0.4778, 0.1723, 0.4933, 0.1765, 0.549, 0.1146, 0.5474, 0.1137, 0.4785, 0.4333, 0.4778, 0.4326, 0.5763, 0.3619, 0.5733, 0.3649, 0.506, 0.6212, 0.4865, 0.6158, 0.601, 0.5235, 0.5909, 0.5237, 0.4835, 0.8498, 0.4753, 0.8345, 0.5866, 0.716, 0.5931, 0.7177, 0.4843, 0.3025, 0.5047, 0.3007, 0.5573, 0.232, 0.5522, 0.2281, 0.5004, 0.2281, 0.5004, 0.232, 0.5522, 0.1765, 0.549, 0.1723, 0.4933, 0.235, 0.3317, 0.2281, 0.5004, 0.1723, 0.4933, 0.1874, 0.3361, 0.3846, 0.6797, 0.3176, 0.6788, 0.3251, 0.8002, 0.3838, 0.8026, 0.2285, 0.63, 0.2281, 0.6557, 0.1751, 0.6447, 0.175, 0.6186, 0.2656, 0.4363, 0.267, 0.4658, 0.3371, 0.4703, 0.333, 0.4364, 0.232, 0.5522, 0.2285, 0.63, 0.175, 0.6186, 0.1765, 0.549, 0.2265, 0.1956, 0.235, 0.3317, 0.1874, 0.3361, 0.1653, 0.1956, 0.2233, 0.08707, 0.2265, 0.1956, 0.1653, 0.1956, 0.1529, 0.08707, 0.02189, 0.1645, 0.1796, 0.165, 0.1923, 0.272, 0.05718, 0.2433, 0.05355, 0.0971, 0.1896, 0.05955, 0.1796, 0.165, 0.02189, 0.1645, 0.3838, 0.8026, 0.3251, 0.8002, 0.3569, 0.999, 0.444, 0.999, 0.9169, 0.0005985, 0.9283, 0.08861, 0.8884, 0.07458, 0.8546, 0.0005985, 0.3879, 0.6154, 0.3217, 0.6142, 0.3217, 0.6527, 0.3905, 0.6501, 0.3905, 0.6501, 0.3217, 0.6527, 0.3176, 0.6788, 0.3846, 0.6797, 0.2261, 0.0005985, 0.2233, 0.08707, 0.1529, 0.08707, 0.1205, 0.0005985, 0.267, 0.4658, 0.2662, 0.574, 0.3249, 0.5793, 0.3371, 0.4703, 0.2662, 0.574, 0.2637, 0.6068, 0.3217, 0.6142, 0.3249, 0.5793, 0.3649, 0.506, 0.3619, 0.5733, 0.3007, 0.5573, 0.3025, 0.5047, 0.3796, 0.3508, 0.3649, 0.506, 0.3025, 0.5047, 0.2951, 0.3317, 0.2593, 0.6735, 0.1986, 0.679, 0.209, 0.806, 0.2662, 0.8018, 0.3478, 0.6431, 0.3467, 0.6691, 0.2955, 0.6624, 0.2965, 0.6365, 0.1359, 0.4548, 0.1294, 0.4839, 0.1948, 0.4677, 0.1985, 0.4394, 0.3619, 0.5733, 0.3478, 0.6431, 0.2965, 0.6365, 0.3007, 0.5573, 0.5242, 0.0005985, 0.5884, 0.0005985, 0.5963, 0.05943, 0.5348, 0.08861, 0.3762, 0.1956, 0.3796, 0.3508, 0.2951, 0.3317, 0.3143, 0.1956, 0.3646, 0.08707, 0.3762, 0.1956, 0.3143, 0.1956, 0.3204, 0.08707, 0.1364, 0.5828, 0.133, 0.6204, 0.2031, 0.6153, 0.207, 0.5784, 0.1294, 0.4839, 0.1364, 0.5828, 0.207, 0.5784, 0.1948, 0.4677, 0.4038, 0.0005985, 0.3646, 0.08707, 0.3204, 0.08707, 0.3466, 0.0005985, 0.2616, 0.6479, 0.2016, 0.6528, 0.1986, 0.679, 0.2593, 0.6735, 0.2637, 0.6068, 0.2031, 0.6153, 0.2016, 0.6528, 0.2616, 0.6479, 0.2662, 0.8018, 0.209, 0.806, 0.1857, 0.999, 0.2739, 0.999, 0.3192, 0.02379, 0.4375, 0.05481, 0.4696, 0.1648, 0.3211, 0.1639, 0.3211, 0.1639, 0.4696, 0.1648, 0.4371, 0.2637, 0.3202, 0.2991])
me_empty.materials.append(mat_material_002)
me_empty.use_remesh_preserve_volume = False
me_empty.use_remesh_preserve_attributes = False
me_empty.use_mirror_vertex_groups = False
me_empty.update()

# ---- objects
ob_pos_0 = bpy.data.objects.new('POS_0', me_icon)
ob_phys_0 = bpy.data.objects.new('PHYS_0', me_trigger)
ob_state_1 = bpy.data.objects.new('STATE_1', me_full)
ob_sign = bpy.data.objects.new('Sign', me_post)
ob_lamp = bpy.data.objects.new('Lamp', light_lamp)
ob_camera = bpy.data.objects.new('Camera', cam_camera)
ob_state_0 = bpy.data.objects.new('STATE_0', me_empty)

# ---- transforms, parenting, visibility, modifiers, constraints
ob_pos_0.location = (-0.01343, 0.0, 1.476)
ob_pos_0.lineart.crease_threshold = 0.0
ob_phys_0.location = (0.0, 0.0, 0.0)
ob_phys_0.hide_viewport = True
ob_phys_0.hide_render = True
ob_phys_0.lineart.crease_threshold = 0.0
ob_state_1.location = (0.0, 0.0, 0.0)
ob_state_1.scale = (0.35, 0.5, 0.6)
ob_state_1.lock_rotations_4d = False
ob_state_1.empty_display_type = 'ARROWS'
ob_state_1.lineart.crease_threshold = 0.0
_vg = ob_state_1.vertex_groups.new(name='Back Face')
_vg = ob_state_1.vertex_groups.new(name='Bottom')
_vg = ob_state_1.vertex_groups.new(name='Front Face')
_vg = ob_state_1.vertex_groups.new(name='Front Top')
_vg = ob_state_1.vertex_groups.new(name='Back Top')
_m = ob_state_1.modifiers.new('Subsurf', 'SUBSURF')
_m.uv_smooth = 'PRESERVE_CORNERS'
_m.quality = 2
_m.show_only_control_edges = False
ob_sign.parent = ob_state_1
ob_sign.matrix_parent_inverse = Matrix(((2.857, 0.0, 0.0, 0.0), (0.0, 2.0, 0.0, 0.0), (0.0, 0.0, 1.667, 0.0), (0.0, 0.0, 0.0, 1.0)))
ob_sign.location = (0.0, 0.0, 0.0)
ob_sign.scale = (0.5078, 0.5078, 0.5078)
ob_sign.lineart.crease_threshold = 0.0
_vg = ob_sign.vertex_groups.new(name='Post')
_vg = ob_sign.vertex_groups.new(name='Sign')
_vg = ob_sign.vertex_groups.new(name='Paper')
ob_lamp.location = (-2.89, -2.801, 5.904)
ob_lamp.rotation_euler = (-0.4853, -0.1945, 1.984)
ob_lamp.lock_rotations_4d = False
ob_lamp.empty_display_type = 'ARROWS'
ob_lamp.color = (0.0, 0.0, 0.0, 0.0)
ob_lamp.hide_viewport = True
ob_lamp.lineart.crease_threshold = 0.0
ob_camera.location = (1.463, 0.005705, 1.038)
ob_camera.rotation_euler = (1.221, -8.607e-06, 1.572)
ob_camera.scale = (1.0, 1.0, 1.0)
ob_camera.lock_location = (True, True, True)
ob_camera.lock_rotations_4d = False
ob_camera.empty_display_type = 'ARROWS'
ob_camera.color = (0.0, 0.0, 0.0, 0.0)
ob_camera.hide_viewport = True
ob_camera.display_type = 'WIRE'
ob_camera.lineart.crease_threshold = 0.0
ob_state_0.location = (-0.121, 0.0, 0.3723)
ob_state_0.rotation_euler = (-3.142, -1.676, -0.0)
ob_state_0.scale = (0.35, 0.5, 0.6)
ob_state_0.lock_rotations_4d = False
ob_state_0.empty_display_type = 'ARROWS'
ob_state_0.hide_viewport = True
ob_state_0.hide_render = True
ob_state_0.lineart.crease_threshold = 0.0
_vg = ob_state_0.vertex_groups.new(name='Back Face')
_vg = ob_state_0.vertex_groups.new(name='Bottom')
_vg = ob_state_0.vertex_groups.new(name='Front Face')
_vg = ob_state_0.vertex_groups.new(name='Front Top')
_vg = ob_state_0.vertex_groups.new(name='Back Top')
_m = ob_state_0.modifiers.new('Subsurf', 'SUBSURF')
_m.uv_smooth = 'PRESERVE_CORNERS'
_m.quality = 2
_m.show_only_control_edges = False

# ---- collection membership
col_collection_1.objects.link(ob_pos_0)
col_collection_1.objects.link(ob_phys_0)
col_collection_1.objects.link(ob_state_1)
col_collection_1.objects.link(ob_sign)
col_collection_1.objects.link(ob_lamp)
col_collection_1.objects.link(ob_camera)
col_collection_1.objects.link(ob_state_0)

# ---- scene / render settings (as saved in the file)
scene.camera = ob_camera
scene.frame_start = 1; scene.frame_end = 250; scene.frame_set(199)
scene.render.engine = 'BLENDER_EEVEE_NEXT'
scene.render.image_settings.compression = 20
scene.render.resolution_x = 256
scene.render.resolution_y = 256
scene.render.dither_intensity = 0.0
scene.render.film_transparent = True
scene.cycles.use_denoising = False
scene.cycles.samples = 10
scene.cycles.sampling_pattern = 'TABULATED_SOBOL'
scene.cycles.light_sampling_threshold = 0.0
scene.cycles.use_adaptive_sampling = False
scene.cycles.use_light_tree = False
scene.cycles.blur_glossy = 0.0
scene.cycles.pixel_filter_type = 'GAUSSIAN'
scene.cycles.sample_clamp_indirect = 0.0
scene.view_settings.view_transform = 'Standard'
bpy.context.view_layer.update()
